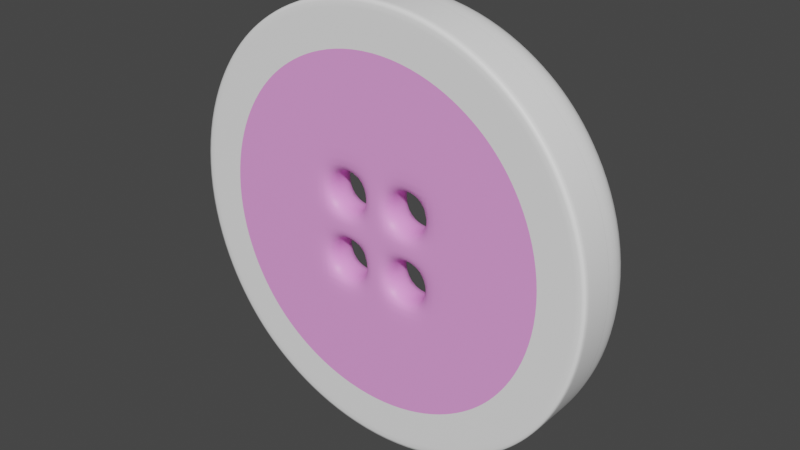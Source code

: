 # Source: White-Purple_Button.blend  (saved by Blender 2.92.15; exported with 4.5.12 LTS)
import bpy
from mathutils import Matrix  # noqa: F401  (used for matrix-valued properties, if any)

bpy.ops.wm.read_factory_settings(use_empty=True)
scene = bpy.context.scene
scene.name = 'Scene'

# ---- collections
col_collection = bpy.data.collections.new('Collection'); scene.collection.children.link(col_collection)

# ---- materials (node trees are filled in below, after node groups)
mat_material_001 = bpy.data.materials.new('Material.001')
mat_material_001.use_transparent_shadow = False
mat_material_002 = bpy.data.materials.new('Material.002')
mat_material_002.use_transparent_shadow = False
mat_material_002.preview_render_type = 'FLAT'

# ---- material node trees
mat_material_001.use_nodes = True; mat_material_001.node_tree.nodes.clear()
_N = mat_material_001.node_tree.nodes; _L = mat_material_001.node_tree.links
n0 = _N.new('ShaderNodeBsdfPrincipled'); n0.name = 'Principled BSDF'; n0.location = (10, 300)
n0.distribution = 'GGX'
n0.subsurface_method = 'RANDOM_WALK_SKIN'
n0.inputs[0].default_value = (1.0, 1.0, 1.0, 1.0)
n0.inputs[3].default_value = 1.45
n0.inputs[27].default_value = (0.0, 0.0, 0.0, 1.0)
n0.inputs[28].default_value = 1.0
n1 = _N.new('ShaderNodeOutputMaterial'); n1.name = 'Material Output'; n1.location = (300, 300)
_L.new(n0.outputs[0], n1.inputs[0])
n1.is_active_output = True
mat_material_002.use_nodes = True; mat_material_002.node_tree.nodes.clear()
_N = mat_material_002.node_tree.nodes; _L = mat_material_002.node_tree.links
n0 = _N.new('ShaderNodeBsdfPrincipled'); n0.name = 'Principled BSDF'; n0.location = (10, 300)
n0.distribution = 'GGX'
n0.subsurface_method = 'RANDOM_WALK_SKIN'
n0.inputs[0].default_value = (1.0, 0.3694, 0.8982, 1.0)
n0.inputs[3].default_value = 1.45
n0.inputs[27].default_value = (0.0, 0.0, 0.0, 1.0)
n0.inputs[28].default_value = 1.0
n1 = _N.new('ShaderNodeOutputMaterial'); n1.name = 'Material Output'; n1.location = (300, 300)
_L.new(n0.outputs[0], n1.inputs[0])
n1.is_active_output = True

# ---- world
world_world = bpy.data.worlds.new('World'); scene.world = world_world
world_world.use_nodes = True; world_world.node_tree.nodes.clear()
_N = world_world.node_tree.nodes; _L = world_world.node_tree.links
n0 = _N.new('ShaderNodeOutputWorld'); n0.name = 'World Output'; n0.location = (300, 300)
n1 = _N.new('ShaderNodeBackground'); n1.name = 'Background'; n1.location = (10, 300)
n1.inputs[0].default_value = (0.05088, 0.05088, 0.05088, 1.0)
_L.new(n1.outputs[0], n0.inputs[0])
n0.is_active_output = True
world_world.color = (0.05088, 0.05088, 0.05088)
world_world.use_sun_shadow = False
world_world.sun_shadow_jitter_overblur = 0.0

# ---- meshes
me_plane = bpy.data.meshes.new('Plane')
me_plane.from_pydata([(1.0, 1.0, 0.0), (1.0, 0.0, 0.0), (0.0, 1.0, 0.0), (0.0, 0.0, 0.0), (1.0, 0.5, 0.0), (0.5, 1.0, 0.0), (0.0, 0.5, 0.0), (0.5, 0.0, 0.0), (1.0, 0.75, 0.0), (0.25, 1.0, 0.0), (0.0, 0.75, 0.0), (0.25, 0.0, 0.0), (1.0, 0.25, 0.0), (0.75, 1.0, 0.0), (0.0, 0.25, 0.0), (0.75, 0.0, 0.0), (0.5, 0.8018, 0.0), (0.5, 0.1982, 0.0), (0.1982, 0.5, 0.0), (0.8018, 0.5, 0.0), (0.7134, 0.2866, 0.0), (0.2866, 0.2866, 0.0), (0.2866, 0.7134, 0.0), (0.7134, 0.7134, 0.0), (-1.0, 1.0, 0.0), (-1.0, 0.0, 0.0), (-1.0, 0.5, 0.0), (-0.5, 1.0, 0.0), (-0.5, 0.0, 0.0), (-1.0, 0.75, 0.0), (-0.25, 1.0, 0.0), (-0.25, 0.0, 0.0), (-1.0, 0.25, 0.0), (-0.75, 1.0, 0.0), (-0.75, 0.0, 0.0), (-0.5, 0.8018, 0.0), (-0.5, 0.1982, 0.0), (-0.1982, 0.5, 0.0), (-0.8018, 0.5, 0.0), (-0.7134, 0.2866, 0.0), (-0.2866, 0.2866, 0.0), (-0.2866, 0.7134, 0.0), (-0.7134, 0.7134, 0.0), (1.0, -1.0, 0.0), (0.0, -1.0, 0.0), (1.0, -0.5, 0.0), (0.5, -1.0, 0.0), (0.0, -0.5, 0.0), (1.0, -0.75, 0.0), (0.25, -1.0, 0.0), (0.0, -0.75, 0.0), (1.0, -0.25, 0.0), (0.75, -1.0, 0.0), (0.0, -0.25, 0.0), (0.5, -0.8018, 0.0), (0.5, -0.1982, 0.0), (0.1982, -0.5, 0.0), (0.8018, -0.5, 0.0), (0.7134, -0.2866, 0.0), (0.2866, -0.2866, 0.0), (0.2866, -0.7134, 0.0), (0.7134, -0.7134, 0.0), (-1.0, -1.0, 0.0), (-1.0, -0.5, 0.0), (-0.5, -1.0, 0.0), (-1.0, -0.75, 0.0), (-0.25, -1.0, 0.0), (-1.0, -0.25, 0.0), (-0.75, -1.0, 0.0), (-0.5, -0.8018, 0.0), (-0.5, -0.1982, 0.0), (-0.1982, -0.5, 0.0), (-0.8018, -0.5, 0.0), (-0.7134, -0.2866, 0.0), (-0.2866, -0.2866, 0.0), (-0.2866, -0.7134, 0.0), (-0.7134, -0.7134, 0.0), (1.723, 1.723, -4.755e-16), (2.437, -7.408e-09, 3.238e-16), (-4.445e-09, 2.437, 3.238e-16), (2.18, 1.09, 6.798e-17), (1.09, 2.18, 6.798e-17), (1.949, 1.462, -1.898e-16), (0.591, 2.364, 2.546e-16), (2.364, 0.591, 2.546e-16), (1.462, 1.949, -1.898e-16), (-1.723, 1.723, -4.755e-16), (-2.437, -7.408e-09, 3.238e-16), (-2.18, 1.09, 6.798e-17), (-1.09, 2.18, 6.798e-17), (-1.949, 1.462, -1.898e-16), (-0.591, 2.364, 2.546e-16), (-2.364, 0.591, 2.546e-16), (-1.462, 1.949, -1.898e-16), (1.723, -1.723, -4.755e-16), (2.733e-08, -2.437, 3.238e-16), (2.18, -1.09, 6.798e-17), (1.09, -2.18, 6.798e-17), (1.949, -1.462, -1.898e-16), (0.591, -2.364, 2.546e-16), (2.364, -0.591, 2.546e-16), (1.462, -1.949, -1.898e-16), (-1.723, -1.723, -4.755e-16), (-2.18, -1.09, 6.798e-17), (-1.09, -2.18, 6.798e-17), (-1.949, -1.462, -1.898e-16), (-0.591, -2.364, 2.546e-16), (-2.364, -0.591, 2.546e-16), (-1.462, -1.949, -1.898e-16), (1.0, 0.75, -0.5292), (1.0, 1.0, -0.5292), (0.25, 1.0, -0.5292), (0.0, 1.0, -0.5292), (0.0, 0.75, -0.5292), (0.25, 0.0, -0.5292), (0.0, 0.0, -0.5292), (1.0, 0.25, -0.5292), (1.0, 0.5, -0.5292), (0.75, 1.0, -0.5292), (0.5, 1.0, -0.5292), (0.0, 0.25, -0.5292), (0.0, 0.5, -0.5292), (0.75, 0.0, -0.5292), (0.5, 0.0, -0.5292), (0.5, 0.8018, -0.5292), (0.1982, 0.5, -0.5292), (1.0, 0.0, -0.5292), (0.5, 0.1982, -0.5292), (0.8018, 0.5, -0.5292), (0.7134, 0.2866, -0.5292), (0.2866, 0.2866, -0.5292), (0.2866, 0.7134, -0.5292), (0.7134, 0.7134, -0.5292), (-1.0, 0.75, -0.5292), (-1.0, 1.0, -0.5292), (-0.25, 1.0, -0.5292), (-0.25, 0.0, -0.5292), (-1.0, 0.25, -0.5292), (-1.0, 0.5, -0.5292), (-0.75, 1.0, -0.5292), (-0.5, 1.0, -0.5292), (-0.75, 0.0, -0.5292), (-0.5, 0.0, -0.5292), (-0.5, 0.8018, -0.5292), (-0.1982, 0.5, -0.5292), (-1.0, 0.0, -0.5292), (-0.5, 0.1982, -0.5292), (-0.8018, 0.5, -0.5292), (-0.7134, 0.2866, -0.5292), (-0.2866, 0.2866, -0.5292), (-0.2866, 0.7134, -0.5292), (-0.7134, 0.7134, -0.5292), (1.0, -0.75, -0.5292), (1.0, -1.0, -0.5292), (0.25, -1.0, -0.5292), (5.574e-25, -1.0, -0.5292), (0.0, -0.75, -0.5292), (1.0, -0.25, -0.5292), (1.0, -0.5, -0.5292), (0.75, -1.0, -0.5292), (0.5, -1.0, -0.5292), (0.0, -0.25, -0.5292), (0.0, -0.5, -0.5292), (0.5, -0.8018, -0.5292), (0.1982, -0.5, -0.5292), (0.5, -0.1982, -0.5292), (0.8018, -0.5, -0.5292), (0.7134, -0.2866, -0.5292), (0.2866, -0.2866, -0.5292), (0.2866, -0.7134, -0.5292), (0.7134, -0.7134, -0.5292), (-1.0, -0.75, -0.5292), (-1.0, -1.0, -0.5292), (-0.25, -1.0, -0.5292), (-1.0, -0.25, -0.5292), (-1.0, -0.5, -0.5292), (-0.75, -1.0, -0.5292), (-0.5, -1.0, -0.5292), (-0.5, -0.8018, -0.5292), (-0.1982, -0.5, -0.5292), (-0.5, -0.1982, -0.5292), (-0.8018, -0.5, -0.5292), (-0.7134, -0.2866, -0.5292), (-0.2866, -0.2866, -0.5292), (-0.2866, -0.7134, -0.5292), (-0.7134, -0.7134, -0.5292), (1.949, 1.462, -0.5292), (1.723, 1.723, -0.5292), (0.591, 2.364, -0.5292), (-4.445e-09, 2.437, -0.5292), (2.364, 0.591, -0.5292), (2.18, 1.09, -0.5292), (1.462, 1.949, -0.5292), (1.09, 2.18, -0.5292), (2.437, -7.408e-09, -0.5292), (-1.949, 1.462, -0.5292), (-1.723, 1.723, -0.5292), (-0.591, 2.364, -0.5292), (-2.364, 0.591, -0.5292), (-2.18, 1.09, -0.5292), (-1.462, 1.949, -0.5292), (-1.09, 2.18, -0.5292), (-2.437, -7.408e-09, -0.5292), (1.949, -1.462, -0.5292), (1.723, -1.723, -0.5292), (0.591, -2.364, -0.5292), (2.733e-08, -2.437, -0.5292), (2.364, -0.591, -0.5292), (2.18, -1.09, -0.5292), (1.462, -1.949, -0.5292), (1.09, -2.18, -0.5292), (-1.949, -1.462, -0.5292), (-1.723, -1.723, -0.5292), (-0.591, -2.364, -0.5292), (-2.364, -0.591, -0.5292), (-2.18, -1.09, -0.5292), (-1.462, -1.949, -0.5292), (-1.09, -2.18, -0.5292), (-1.462, 1.949, -0.5292), (-1.09, 2.18, -0.5292), (-2.18, 1.09, -0.5292), (-1.949, 1.462, -0.5292), (-0.591, 2.364, -0.5292), (-2.437, -7.408e-09, -0.5292), (-2.364, 0.591, -0.5292), (-1.723, 1.723, -0.5292), (1.949, -1.462, -0.5292), (1.723, -1.723, -0.5292), (0.591, -2.364, -0.5292), (2.733e-08, -2.437, -0.5292), (2.364, -0.591, -0.5292), (2.18, -1.09, -0.5292), (1.462, -1.949, -0.5292), (1.09, -2.18, -0.5292), (2.437, -7.408e-09, -0.5292), (-1.723, -1.723, -0.5292), (-1.949, -1.462, -0.5292), (-0.591, -2.364, -0.5292), (-2.18, -1.09, -0.5292), (-2.364, -0.591, -0.5292), (1.723, 1.723, -0.5292), (1.949, 1.462, -0.5292), (-1.09, -2.18, -0.5292), (-1.462, -1.949, -0.5292), (-4.445e-09, 2.437, -0.5292), (0.591, 2.364, -0.5292), (2.18, 1.09, -0.5292), (2.364, 0.591, -0.5292), (1.09, 2.18, -0.5292), (1.462, 1.949, -0.5292), (-1.09, 2.18, 0.0), (-1.949, 1.462, 0.0), (-0.591, 2.364, 0.0), (-2.364, 0.591, 0.0), (1.723, -1.723, 0.0), (2.733e-08, -2.437, 0.0), (2.18, -1.09, 0.0), (1.09, -2.18, 0.0), (-1.949, -1.462, 0.0), (-0.591, -2.364, 0.0), (-2.364, -0.591, 0.0), (1.949, 1.462, 0.0), (-1.462, -1.949, 0.0), (0.591, 2.364, 0.0), (2.364, 0.591, 0.0), (1.462, 1.949, 0.0), (-1.462, 1.949, 0.0), (-2.18, 1.09, 0.0), (-2.437, -7.408e-09, 0.0), (-1.723, 1.723, 0.0), (1.949, -1.462, 0.0), (0.591, -2.364, 0.0), (2.364, -0.591, 0.0), (1.462, -1.949, 0.0), (2.437, -7.408e-09, 0.0), (-1.723, -1.723, 0.0), (-2.18, -1.09, 0.0), (1.723, 1.723, 0.0), (-1.09, -2.18, 0.0), (-4.445e-09, 2.437, 0.0), (2.18, 1.09, 0.0), (1.09, 2.18, 0.0), (-1.933, 2.59, 0.0), (-1.933, 2.59, -0.5292), (-2.894, 1.439, 0.0), (-2.894, 1.439, -0.5292), (-3.232, 1.954e-10, 0.0), (-3.232, 1.954e-10, -0.5292), (-2.286, 2.286, 0.0), (-2.286, 2.286, -0.5292), (2.59, -1.933, 0.0), (2.59, -1.933, -0.5292), (0.7789, -3.137, 0.0), (0.7789, -3.137, -0.5292), (3.137, -0.7789, 0.0), (3.137, -0.7789, -0.5292), (1.933, -2.59, 0.0), (1.933, -2.59, -0.5292), (3.232, 1.954e-10, 0.0), (3.232, 1.954e-10, -0.5292), (-2.286, -2.286, 0.0), (-2.286, -2.286, -0.5292), (-2.894, -1.439, 0.0), (-2.894, -1.439, -0.5292), (2.286, 2.286, 0.0), (2.286, 2.286, -0.5292), (-1.439, -2.894, 0.0), (-1.439, -2.894, -0.5292), (-4.445e-09, 3.232, 0.0), (-4.445e-09, 3.232, -0.5292), (2.894, 1.439, 0.0), (2.894, 1.439, -0.5292), (1.439, 2.894, 0.0), (1.439, 2.894, -0.5292), (-3.137, 0.7789, -0.5292), (-0.7789, 3.137, -0.5292), (-2.59, 1.933, -0.5292), (1.933, 2.59, -0.5292), (3.137, 0.7789, -0.5292), (0.7789, 3.137, -0.5292), (-1.933, -2.59, -0.5292), (2.59, 1.933, -0.5292), (-3.137, -0.7789, -0.5292), (-0.7789, -3.137, -0.5292), (-2.59, -1.933, -0.5292), (2.733e-08, -3.232, -0.5292), (2.286, -2.286, -0.5292), (1.439, -2.894, -0.5292), (2.894, -1.439, -0.5292), (-1.439, 2.894, -0.5292), (-1.439, 2.894, 0.0), (-2.59, 1.933, 0.0), (-0.7789, 3.137, 0.0), (-3.137, 0.7789, 0.0), (2.286, -2.286, 0.0), (2.733e-08, -3.232, 0.0), (2.894, -1.439, 0.0), (1.439, -2.894, 0.0), (-2.59, -1.933, 0.0), (-0.7789, -3.137, 0.0), (-3.137, -0.7789, 0.0), (2.59, 1.933, 0.0), (-1.933, -2.59, 0.0), (0.7789, 3.137, 0.0), (3.137, 0.7789, 0.0), (1.933, 2.59, 0.0), (-1.933, 2.59, 0.0), (-2.894, 1.439, 0.0), (-3.232, 1.954e-10, 0.0), (-2.286, 2.286, 0.0), (2.59, -1.933, 0.0), (0.7789, -3.137, 0.0), (3.137, -0.7789, 0.0), (1.933, -2.59, 0.0), (3.232, 1.954e-10, 0.0), (-2.286, -2.286, 0.0), (-2.894, -1.439, 0.0), (2.286, 2.286, 0.0), (-1.439, -2.894, 0.0), (-4.445e-09, 3.232, 0.0), (2.894, 1.439, 0.0), (1.439, 2.894, 0.0), (-1.439, 2.894, 0.0), (-2.59, 1.933, 0.0), (-0.7789, 3.137, 0.0), (-3.137, 0.7789, 0.0), (2.286, -2.286, 0.0), (2.733e-08, -3.232, 0.0), (2.894, -1.439, 0.0), (1.439, -2.894, 0.0), (-2.59, -1.933, 0.0), (-0.7789, -3.137, 0.0), (-3.137, -0.7789, 0.0), (2.59, 1.933, 0.0), (-1.933, -2.59, 0.0), (0.7789, 3.137, 0.0), (3.137, 0.7789, 0.0), (1.933, 2.59, 0.0), (-1.933, 2.59, -0.5292), (-2.894, 1.439, -0.5292), (-3.232, 1.954e-10, -0.5292), (-2.286, 2.286, -0.5292), (2.59, -1.933, -0.5292), (0.7789, -3.137, -0.5292), (3.137, -0.7789, -0.5292), (1.933, -2.59, -0.5292), (3.232, 1.954e-10, -0.5292), (-2.286, -2.286, -0.5292), (-2.894, -1.439, -0.5292), (2.286, 2.286, -0.5292), (-1.439, -2.894, -0.5292), (-4.445e-09, 3.232, -0.5292), (2.894, 1.439, -0.5292), (1.439, 2.894, -0.5292), (-1.439, 2.894, -0.5292), (-2.59, 1.933, -0.5292), (-0.7789, 3.137, -0.5292), (-3.137, 0.7789, -0.5292), (2.286, -2.286, -0.5292), (2.733e-08, -3.232, -0.5292), (2.894, -1.439, -0.5292), (1.439, -2.894, -0.5292), (-2.59, -1.933, -0.5292), (-0.7789, -3.137, -0.5292), (-3.137, -0.7789, -0.5292), (2.59, 1.933, -0.5292), (-1.933, -2.59, -0.5292), (0.7789, 3.137, -0.5292), (3.137, 0.7789, -0.5292), (1.933, 2.59, -0.5292), (-1.335, 1.788, -0.3654), (-1.998, 0.9933, -0.3654), (-2.232, 1.349e-10, -0.3654), (-1.578, 1.578, -0.3654), (1.788, -1.335, -0.3654), (0.5378, -2.166, -0.3654), (2.166, -0.5378, -0.3654), (1.335, -1.788, -0.3654), (2.232, 1.349e-10, -0.3654), (-1.578, -1.578, -0.3654), (-1.998, -0.9933, -0.3654), (1.578, 1.578, -0.3654), (-0.9933, -1.998, -0.3654), (-3.069e-09, 2.232, -0.3654), (1.998, 0.9933, -0.3654), (0.9933, 1.998, -0.3654), (-0.9933, 1.998, -0.3654), (-1.788, 1.335, -0.3654), (-0.5378, 2.166, -0.3654), (-2.166, 0.5378, -0.3654), (1.578, -1.578, -0.3654), (1.887e-08, -2.232, -0.3654), (1.998, -0.9933, -0.3654), (0.9933, -1.998, -0.3654), (-1.788, -1.335, -0.3654), (-0.5378, -2.166, -0.3654), (-2.166, -0.5378, -0.3654), (1.788, 1.335, -0.3654), (-1.335, -1.788, -0.3654), (0.5378, 2.166, -0.3654), (2.166, 0.5378, -0.3654), (1.335, 1.788, -0.3654), (-0.7789, 3.137, -1.072), (-0.591, 2.364, -1.072), (-4.445e-09, 2.437, -1.072), (-4.445e-09, 3.232, -1.072), (-2.286, 2.286, -1.072), (-1.723, 1.723, -1.072), (-1.462, 1.949, -1.072), (-1.933, 2.59, -1.072), (-3.137, 0.7789, -1.072), (-2.364, 0.591, -1.072), (-2.18, 1.09, -1.072), (-2.894, 1.439, -1.072), (2.733e-08, -2.437, -1.072), (2.733e-08, -3.232, -1.072), (-1.949, 1.462, -1.072), (1.462, 1.949, -1.072), (1.723, 1.723, -1.072), (2.364, 0.591, -1.072), (2.437, -7.408e-09, -1.072), (0.591, 2.364, -1.072), (1.09, 2.18, -1.072), (-1.462, -1.949, -1.072), (-1.723, -1.723, -1.072), (1.949, 1.462, -1.072), (2.18, 1.09, -1.072), (-2.364, -0.591, -1.072), (-2.437, -7.408e-09, -1.072), (-0.591, -2.364, -1.072), (-1.09, -2.18, -1.072), (-1.949, -1.462, -1.072), (-2.18, -1.09, -1.072), (1.723, -1.723, -1.072), (1.462, -1.949, -1.072), (2.364, -0.591, -1.072), (1.09, -2.18, -1.072), (0.591, -2.364, -1.072), (2.18, -1.09, -1.072), (1.949, -1.462, -1.072), (-1.09, 2.18, -1.072), (2.894, -1.439, -1.072), (2.59, -1.933, -1.072), (1.439, -2.894, -1.072), (0.7789, -3.137, -1.072), (3.232, 1.954e-10, -1.072), (3.137, -0.7789, -1.072), (2.286, -2.286, -1.072), (1.933, -2.59, -1.072), (-2.286, -2.286, -1.072), (-2.59, -1.933, -1.072), (-2.59, 1.933, -1.072), (1.933, 2.59, -1.072), (2.286, 2.286, -1.072), (3.137, 0.7789, -1.072), (0.7789, 3.137, -1.072), (1.439, 2.894, -1.072), (-1.933, -2.59, -1.072), (2.59, 1.933, -1.072), (2.894, 1.439, -1.072), (-3.137, -0.7789, -1.072), (-3.232, 1.954e-10, -1.072), (-0.7789, -3.137, -1.072), (-1.439, -2.894, -1.072), (-2.894, -1.439, -1.072), (-1.439, 2.894, -1.072), (-1.439, 2.894, -0.5292), (-2.59, 1.933, -0.5292), (-0.7789, 3.137, -0.5292), (-3.137, 0.7789, -0.5292), (2.286, -2.286, -0.5292), (2.733e-08, -3.232, -0.5292), (2.894, -1.439, -0.5292), (1.439, -2.894, -0.5292), (-2.59, -1.933, -0.5292), (-0.7789, -3.137, -0.5292), (-3.137, -0.7789, -0.5292), (2.59, 1.933, -0.5292), (-1.933, -2.59, -0.5292), (0.7789, 3.137, -0.5292), (3.137, 0.7789, -0.5292), (1.933, 2.59, -0.5292), (-1.933, 2.59, -0.5292), (-2.894, 1.439, -0.5292), (-3.232, 1.954e-10, -0.5292), (-2.286, 2.286, -0.5292), (2.59, -1.933, -0.5292), (0.7789, -3.137, -0.5292), (3.137, -0.7789, -0.5292), (1.933, -2.59, -0.5292), (3.232, 1.954e-10, -0.5292), (-2.286, -2.286, -0.5292), (-2.894, -1.439, -0.5292), (2.286, 2.286, -0.5292), (-1.439, -2.894, -0.5292), (-4.445e-09, 3.232, -0.5292), (2.894, 1.439, -0.5292), (1.439, 2.894, -0.5292), (2.164, -1.082, -1.072), (2.164, -1.082, -0.5292), (1.935, -1.452, -0.5292), (1.935, -1.452, -1.072), (1.082, -2.164, -1.072), (1.082, -2.164, -0.5292), (-2.347, 0.5868, -0.5292), (-2.164, 1.082, -0.5292), (-0.5868, 2.347, -0.5292), (-4.445e-09, 2.419, -0.5292), (-1.935, 1.452, -0.5292), (-1.711, 1.711, -0.5292), (1.452, 1.935, -0.5292), (1.711, 1.711, -0.5292), (2.347, 0.5868, -0.5292), (2.419, -7.492e-09, -0.5292), (0.5868, 2.347, -0.5292), (1.082, 2.164, -0.5292), (-1.452, -1.935, -0.5292), (-1.711, -1.711, -0.5292), (1.935, 1.452, -0.5292), (2.164, 1.082, -0.5292), (-2.347, -0.5868, -0.5292), (-2.419, -7.492e-09, -0.5292), (-0.5868, -2.347, -0.5292), (-1.082, -2.164, -0.5292), (-1.935, -1.452, -0.5292), (-2.164, -1.082, -0.5292), (2.733e-08, -2.419, -0.5292), (1.711, -1.711, -0.5292), (1.452, -1.935, -0.5292), (2.347, -0.5868, -0.5292), (0.5868, -2.347, -0.5292), (-1.452, 1.935, -0.5292), (-1.082, 2.164, -0.5292), (0.5868, -2.347, -1.072), (2.419, -7.492e-09, -1.072), (2.347, -0.5868, -1.072), (1.711, -1.711, -1.072), (1.452, -1.935, -1.072), (-1.711, -1.711, -1.072), (-1.935, -1.452, -1.072), (2.733e-08, -2.419, -1.072), (-0.5868, -2.347, -1.072), (-2.164, -1.082, -1.072), (-2.347, -0.5868, -1.072), (1.711, 1.711, -1.072), (1.935, 1.452, -1.072), (-2.347, 0.5868, -1.072), (-2.164, 1.082, -1.072), (-0.5868, 2.347, -1.072), (-4.445e-09, 2.419, -1.072), (-1.935, 1.452, -1.072), (-1.711, 1.711, -1.072), (1.452, 1.935, -1.072), (2.347, 0.5868, -1.072), (0.5868, 2.347, -1.072), (1.082, 2.164, -1.072), (-1.452, -1.935, -1.072), (2.164, 1.082, -1.072), (-2.419, -7.492e-09, -1.072), (-1.082, -2.164, -1.072), (-1.452, 1.935, -1.072), (-1.082, 2.164, -1.072), (-0.5939, 2.376, -1.072), (-4.445e-09, 2.449, -1.072), (-1.732, 1.732, -1.072), (-1.469, 1.959, -1.072), (-2.376, 0.5939, -1.072), (-2.19, 1.095, -1.072), (2.733e-08, -2.449, -1.072), (2.19, -1.095, -1.072), (1.959, -1.469, -1.072), (1.095, -2.19, -1.072), (0.5939, -2.376, -1.072), (2.449, -7.293e-09, -1.072), (2.376, -0.5939, -1.072), (1.732, -1.732, -1.072), (1.469, -1.959, -1.072), (-1.732, -1.732, -1.072), (-1.959, -1.469, -1.072), (-2.449, -7.293e-09, -1.072), (-1.959, 1.469, -1.072), (-1.095, 2.19, -1.072), (1.732, 1.732, -1.072), (1.469, 1.959, -1.072), (2.376, 0.5939, -1.072), (1.095, 2.19, -1.072), (0.5939, 2.376, -1.072), (-1.469, -1.959, -1.072), (2.19, 1.095, -1.072), (1.959, 1.469, -1.072), (-2.376, -0.5939, -1.072), (-1.095, -2.19, -1.072), (-0.5939, -2.376, -1.072), (-2.19, -1.095, -1.072), (2.164, -1.082, -0.53), (1.935, -1.452, -0.53), (1.082, -2.164, -0.53), (0.5868, -2.347, -0.53), (2.419, -7.492e-09, -0.53), (2.347, -0.5868, -0.53), (1.711, -1.711, -0.53), (1.452, -1.935, -0.53), (-1.711, -1.711, -0.53), (-1.935, -1.452, -0.53), (2.733e-08, -2.419, -0.53), (-0.5868, -2.347, -0.53), (-2.164, -1.082, -0.53), (-2.347, -0.5868, -0.53), (1.711, 1.711, -0.53), (1.935, 1.452, -0.53), (-2.164, 1.082, -0.53), (-2.347, 0.5868, -0.53), (-1.452, 1.935, -0.53), (-1.711, 1.711, -0.53), (-4.445e-09, 2.419, -0.53), (-0.5868, 2.347, -0.53), (-2.419, -7.492e-09, -0.53), (-1.935, 1.452, -0.53), (-1.082, 2.164, -0.53), (1.452, 1.935, -0.53), (2.347, 0.5868, -0.53), (1.082, 2.164, -0.53), (0.5868, 2.347, -0.53), (-1.452, -1.935, -0.53), (2.164, 1.082, -0.53), (-1.082, -2.164, -0.53), (1.935, -1.452, -0.9976), (0.5868, -2.347, -0.9976), (2.347, -0.5868, -0.9976), (1.452, -1.935, -0.9976), (-1.935, -1.452, -0.9976), (-0.5868, -2.347, -0.9976), (-2.347, -0.5868, -0.9976), (1.935, 1.452, -0.9976), (-2.164, 1.082, -0.9976), (-1.452, 1.935, -0.9976), (-4.445e-09, 2.419, -0.9976), (1.082, 2.164, -0.9976), (2.164, 1.082, -0.9976), (-1.082, -2.164, -0.9976), (2.164, -1.082, -0.9976), (1.082, -2.164, -0.9976), (2.419, -7.492e-09, -0.9976), (1.711, -1.711, -0.9976), (-1.711, -1.711, -0.9976), (2.733e-08, -2.419, -0.9976), (-2.164, -1.082, -0.9976), (1.711, 1.711, -0.9976), (-2.347, 0.5868, -0.9976), (-1.711, 1.711, -0.9976), (-0.5868, 2.347, -0.9976), (-2.419, -7.492e-09, -0.9976), (-1.935, 1.452, -0.9976), (-1.082, 2.164, -0.9976), (1.452, 1.935, -0.9976), (2.347, 0.5868, -0.9976), (0.5868, 2.347, -0.9976), (-1.452, -1.935, -0.9976)], [], [(23, 13, 0, 8), (22, 9, 5, 16), (20, 19, 4, 12), (7, 17, 20, 15), (15, 20, 12, 1), (14, 6, 18, 21), (3, 14, 21, 11), (11, 21, 17, 7), (10, 2, 9, 22), (6, 10, 22, 18), (16, 5, 13, 23), (19, 23, 8, 4), (42, 29, 24, 33), (41, 35, 27, 30), (39, 32, 26, 38), (28, 34, 39, 36), (34, 25, 32, 39), (14, 40, 37, 6), (3, 31, 40, 14), (31, 28, 36, 40), (10, 41, 30, 2), (6, 37, 41, 10), (35, 42, 33, 27), (38, 26, 29, 42), (61, 48, 43, 52), (60, 54, 46, 49), (58, 51, 45, 57), (7, 15, 58, 55), (15, 1, 51, 58), (53, 59, 56, 47), (3, 11, 59, 53), (11, 7, 55, 59), (50, 60, 49, 44), (47, 56, 60, 50), (54, 61, 52, 46), (57, 45, 48, 61), (76, 68, 62, 65), (75, 66, 64, 69), (73, 72, 63, 67), (28, 70, 73, 34), (34, 73, 67, 25), (53, 47, 71, 74), (3, 53, 74, 31), (31, 74, 70, 28), (50, 44, 66, 75), (47, 50, 75, 71), (69, 64, 68, 76), (72, 76, 65, 63), (52, 101, 97, 46), (5, 81, 85, 13), (62, 102, 105, 65), (25, 87, 92, 32), (44, 95, 106, 66), (24, 86, 93, 33), (63, 103, 107, 67), (45, 96, 98, 48), (64, 104, 108, 68), (29, 90, 86, 24), (46, 97, 99, 49), (8, 82, 80, 4), (30, 91, 79, 2), (9, 83, 81, 5), (1, 78, 100, 51), (65, 105, 103, 63), (32, 92, 88, 26), (43, 94, 101, 52), (66, 106, 104, 64), (33, 93, 89, 27), (0, 77, 82, 8), (12, 84, 78, 1), (67, 107, 87, 25), (48, 98, 94, 43), (2, 79, 83, 9), (13, 85, 77, 0), (68, 108, 102, 62), (49, 99, 95, 44), (26, 88, 90, 29), (51, 100, 96, 45), (4, 80, 84, 12), (27, 89, 91, 30), (132, 109, 110, 118), (131, 124, 119, 111), (129, 116, 117, 128), (123, 122, 129, 127), (122, 126, 116, 129), (120, 130, 125, 121), (115, 114, 130, 120), (114, 123, 127, 130), (113, 131, 111, 112), (121, 125, 131, 113), (124, 132, 118, 119), (128, 117, 109, 132), (151, 139, 134, 133), (150, 135, 140, 143), (148, 147, 138, 137), (142, 146, 148, 141), (141, 148, 137, 145), (120, 121, 144, 149), (115, 120, 149, 136), (136, 149, 146, 142), (113, 112, 135, 150), (121, 113, 150, 144), (143, 140, 139, 151), (147, 151, 133, 138), (170, 159, 153, 152), (169, 154, 160, 163), (167, 166, 158, 157), (123, 165, 167, 122), (122, 167, 157, 126), (161, 162, 164, 168), (115, 161, 168, 114), (114, 168, 165, 123), (156, 155, 154, 169), (162, 156, 169, 164), (163, 160, 159, 170), (166, 170, 152, 158), (185, 171, 172, 176), (184, 178, 177, 173), (182, 174, 175, 181), (142, 141, 182, 180), (141, 145, 174, 182), (161, 183, 179, 162), (115, 136, 183, 161), (136, 142, 180, 183), (156, 184, 173, 155), (162, 179, 184, 156), (178, 185, 176, 177), (181, 175, 171, 185), (159, 160, 210, 209), (119, 118, 192, 193), (172, 171, 211, 212), (145, 137, 198, 202), (155, 173, 213, 206), (134, 139, 200, 196), (175, 174, 214, 215), (158, 152, 203, 208), (177, 176, 216, 217), (133, 134, 196, 195), (160, 154, 205, 210), (109, 117, 191, 186), (135, 112, 189, 197), (111, 119, 193, 188), (126, 157, 207, 194), (171, 175, 215, 211), (137, 138, 199, 198), (153, 159, 209, 204), (173, 177, 217, 213), (139, 140, 201, 200), (110, 109, 186, 187), (116, 126, 194, 190), (174, 145, 202, 214), (152, 153, 204, 203), (112, 111, 188, 189), (118, 110, 187, 192), (176, 172, 212, 216), (154, 155, 206, 205), (138, 133, 195, 199), (157, 158, 208, 207), (117, 116, 190, 191), (140, 135, 197, 201), (16, 23, 132, 124), (219, 218, 200, 201), (41, 37, 144, 150), (221, 220, 199, 195), (73, 70, 180, 182), (56, 59, 168, 164), (222, 219, 201, 197), (35, 41, 150, 143), (224, 223, 202, 198), (74, 71, 179, 183), (218, 225, 196, 200), (59, 55, 165, 168), (38, 42, 151, 147), (227, 226, 203, 204), (42, 35, 143, 151), (229, 228, 205, 206), (70, 74, 183, 180), (60, 56, 164, 169), (231, 230, 207, 208), (233, 232, 209, 210), (71, 75, 184, 179), (54, 60, 169, 163), (226, 231, 208, 203), (228, 233, 210, 205), (75, 69, 178, 184), (57, 61, 170, 166), (230, 234, 194, 207), (61, 54, 163, 170), (232, 227, 204, 209), (19, 20, 129, 128), (76, 72, 181, 185), (236, 235, 212, 211), (69, 76, 185, 178), (237, 229, 206, 213), (20, 17, 127, 129), (239, 238, 215, 214), (241, 240, 187, 186), (243, 242, 217, 216), (21, 18, 125, 130), (245, 244, 189, 188), (238, 236, 211, 215), (247, 246, 191, 190), (39, 38, 147, 148), (242, 237, 213, 217), (249, 248, 193, 192), (223, 239, 214, 202), (17, 21, 130, 127), (246, 241, 186, 191), (36, 39, 148, 146), (235, 243, 216, 212), (248, 245, 188, 193), (18, 22, 131, 125), (234, 247, 190, 194), (37, 40, 149, 144), (240, 249, 192, 187), (22, 16, 124, 131), (225, 221, 195, 196), (58, 57, 166, 167), (244, 222, 197, 189), (40, 36, 146, 149), (23, 19, 128, 132), (220, 224, 198, 199), (72, 73, 182, 181), (55, 58, 167, 165), (231, 226, 540, 539), (276, 258, 338, 302), (471, 464, 578, 579), (293, 327, 483, 484), (263, 279, 308, 343), (233, 228, 570, 543), (469, 454, 580, 581), (262, 278, 306, 342), (295, 299, 485, 486), (234, 230, 569, 553), (261, 277, 304, 341), (467, 472, 582, 583), (297, 326, 487, 488), (260, 276, 302, 340), (227, 232, 568, 567), (324, 301, 489, 490), (259, 255, 335, 339), (465, 458, 584, 585), (258, 275, 300, 338), (323, 325, 455, 502), (273, 254, 334, 296), (235, 236, 564, 557), (272, 274, 298, 294), (322, 303, 504, 500), (271, 257, 337, 292), (463, 470, 599, 596), (270, 256, 336, 290), (321, 305, 493, 498), (257, 273, 296, 337), (229, 237, 562, 566), (256, 272, 294, 336), (320, 307, 503, 497), (89, 93, 266, 250), (90, 88, 267, 251), (91, 89, 250, 252), (92, 87, 268, 253), (93, 86, 269, 266), (94, 98, 270, 254), (95, 99, 271, 255), (96, 100, 272, 256), (97, 101, 273, 257), (98, 96, 256, 270), (99, 97, 257, 271), (100, 78, 274, 272), (101, 94, 254, 273), (105, 102, 275, 258), (106, 95, 255, 259), (107, 103, 276, 260), (82, 77, 277, 261), (108, 104, 278, 262), (83, 79, 279, 263), (103, 105, 258, 276), (84, 80, 280, 264), (104, 106, 259, 278), (85, 81, 281, 265), (87, 107, 260, 268), (80, 82, 261, 280), (102, 108, 262, 275), (81, 83, 263, 281), (78, 84, 264, 274), (77, 85, 265, 277), (86, 90, 251, 269), (79, 91, 252, 279), (88, 92, 253, 267), (379, 397, 314, 285), (391, 396, 315, 309), (381, 395, 316, 289), (389, 409, 317, 305), (386, 408, 318, 299), (393, 407, 319, 313), (387, 406, 320, 301), (392, 405, 321, 311), (380, 404, 322, 287), (409, 393, 313, 317), (390, 403, 323, 307), (408, 392, 311, 318), (388, 402, 324, 303), (407, 391, 309, 319), (406, 390, 307, 320), (405, 389, 305, 321), (404, 388, 303, 322), (403, 399, 325, 323), (402, 387, 301, 324), (385, 398, 326, 297), (384, 386, 299, 295), (383, 401, 327, 293), (382, 400, 328, 291), (401, 385, 297, 327), (400, 384, 295, 328), (399, 383, 293, 325), (398, 382, 291, 326), (378, 381, 289, 283), (397, 380, 287, 314), (396, 394, 329, 315), (395, 379, 285, 316), (394, 378, 283, 329), (461, 444, 589, 594), (264, 280, 310, 344), (319, 309, 445, 495), (278, 259, 339, 306), (238, 239, 560, 565), (265, 281, 312, 345), (303, 324, 490, 504), (268, 260, 340, 286), (472, 471, 579, 582), (280, 261, 341, 310), (318, 311, 499, 494), (275, 262, 342, 300), (240, 241, 558, 551), (281, 263, 343, 312), (250, 266, 282, 330), (307, 323, 502, 503), (274, 264, 344, 298), (251, 267, 284, 331), (459, 466, 597, 593), (277, 265, 345, 304), (252, 250, 330, 332), (317, 313, 496, 492), (269, 251, 331, 288), (253, 268, 286, 333), (242, 243, 556, 563), (279, 252, 332, 308), (266, 269, 288, 282), (287, 322, 500, 501), (267, 253, 333, 284), (254, 270, 290, 334), (470, 469, 581, 599), (255, 271, 292, 335), (330, 282, 346, 362), (331, 284, 347, 363), (332, 330, 362, 364), (333, 286, 348, 365), (282, 288, 349, 346), (334, 290, 350, 366), (335, 292, 351, 367), (336, 294, 352, 368), (337, 296, 353, 369), (290, 336, 368, 350), (292, 337, 369, 351), (294, 298, 354, 352), (296, 334, 366, 353), (338, 300, 355, 370), (339, 335, 367, 371), (340, 302, 356, 372), (341, 304, 357, 373), (342, 306, 358, 374), (343, 308, 359, 375), (302, 338, 370, 356), (344, 310, 360, 376), (306, 339, 371, 358), (345, 312, 361, 377), (286, 340, 372, 348), (310, 341, 373, 360), (300, 342, 374, 355), (312, 343, 375, 361), (298, 344, 376, 354), (304, 345, 377, 357), (288, 331, 363, 349), (308, 332, 364, 359), (284, 333, 365, 347), (506, 522, 378, 394), (507, 523, 379, 395), (508, 506, 394, 396), (509, 524, 380, 397), (522, 525, 381, 378), (510, 526, 382, 398), (511, 527, 383, 399), (512, 528, 384, 400), (513, 529, 385, 401), (526, 512, 400, 382), (527, 513, 401, 383), (528, 530, 386, 384), (529, 510, 398, 385), (514, 531, 387, 402), (515, 511, 399, 403), (516, 532, 388, 404), (517, 533, 389, 405), (518, 534, 390, 406), (519, 535, 391, 407), (532, 514, 402, 388), (520, 536, 392, 408), (534, 515, 403, 390), (521, 537, 393, 409), (524, 516, 404, 380), (536, 517, 405, 392), (531, 518, 406, 387), (537, 519, 407, 393), (530, 520, 408, 386), (533, 521, 409, 389), (525, 507, 395, 381), (535, 508, 396, 391), (523, 509, 397, 379), (398, 382, 414, 430), (388, 402, 434, 420), (399, 383, 415, 431), (408, 392, 424, 440), (400, 384, 416, 432), (390, 403, 435, 422), (401, 385, 417, 433), (409, 393, 425, 441), (382, 400, 432, 414), (380, 404, 436, 412), (383, 401, 433, 415), (392, 405, 437, 424), (384, 386, 418, 416), (387, 406, 438, 419), (385, 398, 430, 417), (393, 407, 439, 425), (402, 387, 419, 434), (394, 378, 410, 426), (386, 408, 440, 418), (403, 399, 431, 435), (395, 379, 411, 427), (389, 409, 441, 421), (404, 388, 420, 436), (396, 394, 426, 428), (381, 395, 427, 413), (405, 389, 421, 437), (397, 380, 412, 429), (391, 396, 428, 423), (406, 390, 422, 438), (378, 381, 413, 410), (379, 397, 429, 411), (407, 391, 423, 439), (605, 621, 505, 449), (624, 613, 485, 494), (607, 620, 491, 453), (623, 622, 493, 492), (621, 602, 442, 505), (620, 604, 446, 491), (619, 606, 450, 501), (602, 603, 445, 442), (604, 605, 449, 446), (606, 607, 453, 450), (610, 615, 487, 482), (612, 608, 455, 484), (614, 609, 481, 486), (616, 611, 483, 488), (609, 610, 482, 481), (611, 612, 484, 483), (613, 614, 486, 485), (615, 616, 488, 487), (617, 618, 490, 489), (626, 625, 496, 495), (627, 617, 489, 497), (629, 628, 499, 498), (630, 619, 501, 500), (625, 623, 492, 496), (632, 631, 503, 502), (628, 624, 494, 499), (618, 633, 504, 490), (603, 626, 495, 445), (631, 627, 497, 503), (622, 629, 498, 493), (633, 630, 500, 504), (608, 632, 502, 455), (291, 328, 481, 482), (244, 245, 554, 547), (457, 462, 595, 592), (327, 297, 488, 483), (236, 238, 565, 564), (468, 467, 583, 598), (328, 295, 486, 481), (246, 247, 552, 559), (325, 293, 484, 455), (466, 465, 585, 597), (326, 291, 482, 487), (237, 242, 563, 562), (285, 314, 450, 453), (283, 289, 446, 449), (464, 463, 596, 578), (309, 315, 442, 445), (314, 287, 501, 450), (248, 249, 550, 555), (289, 316, 491, 446), (315, 329, 505, 442), (462, 461, 594, 595), (305, 317, 492, 493), (316, 285, 453, 491), (480, 448, 600, 601), (299, 318, 494, 485), (329, 283, 449, 505), (239, 223, 561, 560), (313, 319, 495, 496), (460, 459, 593, 574), (301, 320, 497, 489), (456, 452, 587, 590), (311, 321, 498, 499), (347, 365, 509, 523), (359, 364, 508, 535), (349, 363, 507, 525), (357, 377, 521, 533), (354, 376, 520, 530), (361, 375, 519, 537), (355, 374, 518, 531), (360, 373, 517, 536), (348, 372, 516, 524), (377, 361, 537, 521), (358, 371, 515, 534), (376, 360, 536, 520), (356, 370, 514, 532), (375, 359, 535, 519), (374, 358, 534, 518), (373, 357, 533, 517), (372, 356, 532, 516), (371, 367, 511, 515), (370, 355, 531, 514), (353, 366, 510, 529), (352, 354, 530, 528), (351, 369, 513, 527), (350, 368, 512, 526), (369, 353, 529, 513), (368, 352, 528, 512), (367, 351, 527, 511), (366, 350, 526, 510), (346, 349, 525, 522), (365, 348, 524, 509), (364, 362, 506, 508), (363, 347, 523, 507), (362, 346, 522, 506), (693, 690, 588, 601), (692, 689, 591, 590), (691, 688, 586, 598), (690, 676, 589, 588), (689, 675, 600, 591), (688, 674, 587, 586), (666, 683, 576, 541), (667, 685, 580, 573), (668, 680, 538, 575), (669, 681, 542, 577), (680, 666, 541, 538), (681, 667, 573, 542), (682, 668, 575, 574), (683, 669, 577, 576), (684, 670, 579, 578), (685, 671, 581, 580), (686, 672, 583, 582), (687, 673, 585, 584), (694, 687, 584, 592), (674, 692, 590, 587), (695, 682, 574, 593), (675, 693, 601, 600), (696, 677, 595, 594), (697, 684, 578, 596), (673, 678, 597, 585), (672, 691, 598, 583), (677, 694, 592, 595), (671, 679, 599, 581), (678, 695, 593, 597), (670, 686, 582, 579), (676, 696, 594, 589), (679, 697, 596, 599), (474, 473, 576, 577), (232, 233, 543, 568), (475, 460, 574, 575), (230, 231, 539, 569), (477, 476, 542, 573), (228, 229, 566, 570), (479, 478, 538, 541), (226, 227, 567, 540), (224, 220, 545, 544), (476, 474, 577, 542), (225, 218, 571, 549), (222, 244, 547, 546), (478, 475, 575, 538), (223, 224, 544, 561), (221, 225, 549, 548), (454, 477, 573, 580), (219, 222, 546, 572), (249, 240, 551, 550), (473, 479, 541, 576), (220, 221, 548, 545), (452, 451, 586, 587), (247, 234, 553, 552), (448, 447, 591, 600), (444, 443, 588, 589), (218, 219, 572, 571), (245, 248, 555, 554), (451, 468, 598, 586), (447, 456, 590, 591), (243, 235, 557, 556), (443, 480, 601, 588), (458, 457, 592, 584), (241, 246, 559, 558), (454, 469, 632, 608), (472, 467, 630, 633), (458, 465, 629, 622), (470, 463, 627, 631), (444, 461, 626, 603), (471, 472, 633, 618), (466, 459, 624, 628), (469, 470, 631, 632), (462, 457, 623, 625), (467, 468, 619, 630), (465, 466, 628, 629), (463, 464, 617, 627), (461, 462, 625, 626), (464, 471, 618, 617), (473, 474, 616, 615), (460, 475, 614, 613), (476, 477, 612, 611), (478, 479, 610, 609), (474, 476, 611, 616), (475, 478, 609, 614), (477, 454, 608, 612), (479, 473, 615, 610), (451, 452, 607, 606), (447, 448, 605, 604), (443, 444, 603, 602), (468, 451, 606, 619), (456, 447, 604, 620), (480, 443, 602, 621), (457, 458, 622, 623), (452, 456, 620, 607), (459, 460, 613, 624), (448, 480, 621, 605), (563, 556, 663, 665), (547, 554, 662, 654), (564, 565, 646, 643), (559, 552, 660, 664), (562, 563, 665, 645), (555, 550, 659, 661), (560, 561, 656, 647), (558, 559, 664, 649), (556, 557, 642, 663), (554, 555, 661, 662), (571, 572, 658, 652), (552, 553, 638, 660), (545, 548, 657, 650), (550, 551, 648, 659), (551, 558, 649, 648), (565, 560, 647, 646), (566, 562, 645, 644), (557, 564, 643, 642), (567, 568, 641, 640), (553, 569, 639, 638), (543, 570, 637, 636), (539, 540, 635, 634), (568, 543, 636, 641), (569, 539, 634, 639), (570, 566, 644, 637), (540, 567, 640, 635), (544, 545, 650, 651), (549, 571, 652, 653), (546, 547, 654, 655), (561, 544, 651, 656), (548, 549, 653, 657), (572, 546, 655, 658), (665, 663, 697, 679), (654, 662, 696, 676), (643, 646, 686, 670), (664, 660, 695, 678), (645, 665, 679, 671), (661, 659, 694, 677), (647, 656, 691, 672), (649, 664, 678, 673), (663, 642, 684, 697), (662, 661, 677, 696), (652, 658, 693, 675), (660, 638, 682, 695), (650, 657, 692, 674), (659, 648, 687, 694), (648, 649, 673, 687), (646, 647, 672, 686), (644, 645, 671, 685), (642, 643, 670, 684), (640, 641, 669, 683), (638, 639, 668, 682), (636, 637, 667, 681), (634, 635, 666, 680), (641, 636, 681, 669), (639, 634, 680, 668), (637, 644, 685, 667), (635, 640, 683, 666), (651, 650, 674, 688), (653, 652, 675, 689), (655, 654, 676, 690), (656, 651, 688, 691), (657, 653, 689, 692), (658, 655, 690, 693)])
me_plane.polygons.foreach_set('use_smooth', [True] * 704)
me_plane.polygons.foreach_set('material_index', [1, 1, 1, 1, 1, 1, 1, 1, 1, 1, 1, 1, 1, 1, 1, 1, 1, 1, 1, 1, 1, 1, 1, 1, 1, 1, 1, 1, 1, 1, 1, 1, 1, 1, 1, 1, 1, 1, 1, 1, 1, 1, 1, 1, 1, 1, 1, 1, 1, 1, 1, 1, 1, 1, 1, 1, 1, 1, 1, 1, 1, 1, 1, 1, 1, 1, 1, 1, 1, 1, 1, 1, 1, 1, 1, 1, 1, 1, 1, 1, 1, 1, 1, 1, 1, 1, 1, 1, 1, 1, 1, 1, 1, 1, 1, 1, 1, 1, 1, 1, 1, 1, 1, 1, 1, 1, 1, 1, 1, 1, 1, 1, 1, 1, 1, 1, 1, 1, 1, 1, 1, 1, 1, 1, 1, 1, 1, 1, 1, 1, 1, 1, 1, 1, 1, 1, 1, 1, 1, 1, 1, 1, 1, 1, 1, 1, 1, 1, 1, 1, 1, 1, 1, 1, 1, 1, 1, 1, 1, 1, 1, 1, 1, 1, 1, 1, 1, 1, 1, 1, 1, 1, 1, 1, 1, 1, 1, 1, 1, 1, 1, 1, 1, 1, 1, 1, 1, 1, 1, 1, 1, 1, 1, 1, 1, 1, 1, 1, 1, 1, 1, 1, 1, 1, 1, 1, 1, 1, 1, 1, 1, 1, 1, 1, 1, 1, 1, 1, 1, 1, 1, 1, 1, 1, 0, 0, 0, 0, 0, 0, 0, 0, 0, 0, 0, 0, 0, 0, 0, 0, 0, 0, 0, 0, 0, 0, 0, 0, 0, 0, 0, 0, 0, 0, 0, 0, 1, 1, 1, 1, 1, 1, 1, 1, 1, 1, 1, 1, 1, 1, 1, 1, 1, 1, 1, 1, 1, 1, 1, 1, 1, 1, 1, 1, 1, 1, 1, 1, 0, 0, 0, 0, 0, 0, 0, 0, 0, 0, 0, 0, 0, 0, 0, 0, 0, 0, 0, 0, 0, 0, 0, 0, 0, 0, 0, 0, 0, 0, 0, 0, 0, 0, 0, 0, 0, 0, 0, 0, 0, 0, 0, 0, 0, 0, 0, 0, 0, 0, 0, 0, 0, 0, 0, 0, 0, 0, 0, 0, 0, 0, 0, 0, 0, 0, 0, 0, 0, 0, 0, 0, 0, 0, 0, 0, 0, 0, 0, 0, 0, 0, 0, 0, 0, 0, 0, 0, 0, 0, 0, 0, 0, 0, 0, 0, 0, 0, 0, 0, 0, 0, 0, 0, 0, 0, 0, 0, 0, 0, 0, 0, 0, 0, 0, 0, 0, 0, 0, 0, 0, 0, 0, 0, 0, 0, 0, 0, 0, 0, 0, 0, 0, 0, 0, 0, 0, 0, 0, 0, 0, 0, 0, 0, 0, 0, 0, 0, 0, 0, 0, 0, 0, 0, 0, 0, 0, 0, 0, 0, 0, 0, 0, 0, 0, 0, 0, 0, 0, 0, 0, 0, 0, 0, 0, 0, 0, 0, 0, 0, 0, 0, 0, 0, 0, 0, 0, 0, 0, 0, 0, 0, 0, 0, 0, 0, 0, 0, 0, 0, 0, 0, 0, 0, 0, 0, 0, 0, 0, 0, 0, 0, 0, 0, 0, 0, 0, 0, 0, 0, 0, 0, 0, 0, 0, 0, 0, 0, 0, 0, 0, 0, 0, 0, 0, 0, 0, 0, 0, 0, 0, 0, 0, 0, 0, 0, 0, 0, 0, 0, 0, 0, 0, 0, 0, 0, 0, 0, 0, 0, 0, 0, 0, 0, 0, 0, 0, 0, 0, 0, 0, 0, 0, 0, 0, 0, 0, 0, 0, 0, 0, 0, 0, 0, 0, 0, 0, 0, 0, 0, 0, 0, 0, 0, 0, 0, 0, 0, 0, 0, 0, 0, 0, 0, 0, 0, 0, 0, 0, 0, 0, 0, 0, 0, 0, 0, 0, 0, 0, 0, 0, 0, 0, 0, 0, 0, 0, 0, 0, 0, 0, 0, 0, 0, 0, 0, 0, 0, 0, 0, 0, 0, 0, 0, 0, 0, 0, 0, 0, 0, 0, 0, 0, 0, 0, 0, 0, 0, 0, 0, 0, 0, 0, 0, 0, 0, 0, 0, 0, 0, 0, 0, 0, 0, 0, 0, 0, 0, 0, 0, 0, 0, 0, 0, 0, 0, 0, 0, 0, 0, 0, 0, 0, 0, 0, 0, 0, 0, 0, 0, 0, 0, 0, 0, 0, 0, 0, 0, 0, 0, 0, 0, 0, 0, 0, 0])
_uv = me_plane.uv_layers.new(name='UVMap')
_uv.uv.foreach_set('vector', [0.875, 0.875, 0.875, 1.0, 1.0, 1.0, 1.0, 0.875, 0.625, 0.875, 0.625, 1.0, 0.75, 1.0, 0.75, 0.875, 0.875, 0.625, 0.875, 0.75, 1.0, 0.75, 1.0, 0.625, 0.75, 0.5, 0.75, 0.625, 0.875, 0.625, 0.875, 0.5, 0.875, 0.5, 0.875, 0.625, 1.0, 0.625, 1.0, 0.5, 0.5, 0.625, 0.5, 0.75, 0.625, 0.75, 0.625, 0.625, 0.5, 0.5, 0.5, 0.625, 0.625, 0.625, 0.625, 0.5, 0.625, 0.5, 0.625, 0.625, 0.75, 0.625, 0.75, 0.5, 0.5, 0.875, 0.5, 1.0, 0.625, 1.0, 0.625, 0.875, 0.5, 0.75, 0.5, 0.875, 0.625, 0.875, 0.625, 0.75, 0.75, 0.875, 0.75, 1.0, 0.875, 1.0, 0.875, 0.875, 0.875, 0.75, 0.875, 0.875, 1.0, 0.875, 1.0, 0.75, 0.875, 0.875, 1.0, 0.875, 1.0, 1.0, 0.875, 1.0, 0.625, 0.875, 0.75, 0.875, 0.75, 1.0, 0.625, 1.0, 0.875, 0.625, 1.0, 0.625, 1.0, 0.75, 0.875, 0.75, 0.75, 0.5, 0.875, 0.5, 0.875, 0.625, 0.75, 0.625, 0.875, 0.5, 1.0, 0.5, 1.0, 0.625, 0.875, 0.625, 0.5, 0.625, 0.625, 0.625, 0.625, 0.75, 0.5, 0.75, 0.5, 0.5, 0.625, 0.5, 0.625, 0.625, 0.5, 0.625, 0.625, 0.5, 0.75, 0.5, 0.75, 0.625, 0.625, 0.625, 0.5, 0.875, 0.625, 0.875, 0.625, 1.0, 0.5, 1.0, 0.5, 0.75, 0.625, 0.75, 0.625, 0.875, 0.5, 0.875, 0.75, 0.875, 0.875, 0.875, 0.875, 1.0, 0.75, 1.0, 0.875, 0.75, 1.0, 0.75, 1.0, 0.875, 0.875, 0.875, 0.875, 0.875, 1.0, 0.875, 1.0, 1.0, 0.875, 1.0, 0.625, 0.875, 0.75, 0.875, 0.75, 1.0, 0.625, 1.0, 0.875, 0.625, 1.0, 0.625, 1.0, 0.75, 0.875, 0.75, 0.75, 0.5, 0.875, 0.5, 0.875, 0.625, 0.75, 0.625, 0.875, 0.5, 1.0, 0.5, 1.0, 0.625, 0.875, 0.625, 0.5, 0.625, 0.625, 0.625, 0.625, 0.75, 0.5, 0.75, 0.5, 0.5, 0.625, 0.5, 0.625, 0.625, 0.5, 0.625, 0.625, 0.5, 0.75, 0.5, 0.75, 0.625, 0.625, 0.625, 0.5, 0.875, 0.625, 0.875, 0.625, 1.0, 0.5, 1.0, 0.5, 0.75, 0.625, 0.75, 0.625, 0.875, 0.5, 0.875, 0.75, 0.875, 0.875, 0.875, 0.875, 1.0, 0.75, 1.0, 0.875, 0.75, 1.0, 0.75, 1.0, 0.875, 0.875, 0.875, 0.875, 0.875, 0.875, 1.0, 1.0, 1.0, 1.0, 0.875, 0.625, 0.875, 0.625, 1.0, 0.75, 1.0, 0.75, 0.875, 0.875, 0.625, 0.875, 0.75, 1.0, 0.75, 1.0, 0.625, 0.75, 0.5, 0.75, 0.625, 0.875, 0.625, 0.875, 0.5, 0.875, 0.5, 0.875, 0.625, 1.0, 0.625, 1.0, 0.5, 0.5, 0.625, 0.5, 0.75, 0.625, 0.75, 0.625, 0.625, 0.5, 0.5, 0.5, 0.625, 0.625, 0.625, 0.625, 0.5, 0.625, 0.5, 0.625, 0.625, 0.75, 0.625, 0.75, 0.5, 0.5, 0.875, 0.5, 1.0, 0.625, 1.0, 0.625, 0.875, 0.5, 0.75, 0.5, 0.875, 0.625, 0.875, 0.625, 0.75, 0.75, 0.875, 0.75, 1.0, 0.875, 1.0, 0.875, 0.875, 0.875, 0.75, 0.875, 0.875, 1.0, 0.875, 1.0, 0.75, 0.875, 1.0, 0.875, 1.0, 0.75, 1.0, 0.75, 1.0, 0.75, 1.0, 0.75, 1.0, 0.875, 1.0, 0.875, 1.0, 1.0, 1.0, 1.0, 1.0, 1.0, 0.875, 1.0, 0.875, 1.0, 0.5, 1.0, 0.5, 1.0, 0.625, 1.0, 0.625, 0.5, 1.0, 0.5, 1.0, 0.625, 1.0, 0.625, 1.0, 1.0, 1.0, 1.0, 1.0, 0.875, 1.0, 0.875, 1.0, 1.0, 0.75, 1.0, 0.75, 1.0, 0.625, 1.0, 0.625, 1.0, 0.75, 1.0, 0.75, 1.0, 0.875, 1.0, 0.875, 0.75, 1.0, 0.75, 1.0, 0.875, 1.0, 0.875, 1.0, 1.0, 0.875, 1.0, 0.875, 1.0, 1.0, 1.0, 1.0, 0.75, 1.0, 0.75, 1.0, 0.625, 1.0, 0.625, 1.0, 1.0, 0.875, 1.0, 0.875, 1.0, 0.75, 1.0, 0.75, 0.625, 1.0, 0.625, 1.0, 0.5, 1.0, 0.5, 1.0, 0.625, 1.0, 0.625, 1.0, 0.75, 1.0, 0.75, 1.0, 1.0, 0.5, 1.0, 0.5, 1.0, 0.625, 1.0, 0.625, 1.0, 0.875, 1.0, 0.875, 1.0, 0.75, 1.0, 0.75, 1.0, 0.625, 1.0, 0.625, 1.0, 0.75, 1.0, 0.75, 1.0, 1.0, 1.0, 1.0, 0.875, 1.0, 0.875, 1.0, 0.625, 1.0, 0.625, 1.0, 0.75, 1.0, 0.75, 1.0, 0.875, 1.0, 0.875, 1.0, 0.75, 1.0, 0.75, 1.0, 1.0, 1.0, 1.0, 1.0, 1.0, 0.875, 1.0, 0.875, 1.0, 0.625, 1.0, 0.625, 1.0, 0.5, 1.0, 0.5, 1.0, 0.625, 1.0, 0.625, 1.0, 0.5, 1.0, 0.5, 1.0, 0.875, 1.0, 0.875, 1.0, 1.0, 1.0, 1.0, 0.5, 1.0, 0.5, 1.0, 0.625, 1.0, 0.625, 1.0, 0.875, 1.0, 0.875, 1.0, 1.0, 1.0, 1.0, 1.0, 0.875, 1.0, 0.875, 1.0, 1.0, 1.0, 1.0, 1.0, 0.625, 1.0, 0.625, 1.0, 0.5, 1.0, 0.5, 1.0, 1.0, 0.75, 1.0, 0.75, 1.0, 0.875, 1.0, 0.875, 1.0, 0.625, 1.0, 0.625, 1.0, 0.75, 1.0, 0.75, 1.0, 0.75, 1.0, 0.75, 1.0, 0.625, 1.0, 0.625, 0.75, 1.0, 0.75, 1.0, 0.625, 1.0, 0.625, 1.0, 0.875, 0.875, 1.0, 0.875, 1.0, 1.0, 0.875, 1.0, 0.625, 0.875, 0.75, 0.875, 0.75, 1.0, 0.625, 1.0, 0.875, 0.625, 1.0, 0.625, 1.0, 0.75, 0.875, 0.75, 0.75, 0.5, 0.875, 0.5, 0.875, 0.625, 0.75, 0.625, 0.875, 0.5, 1.0, 0.5, 1.0, 0.625, 0.875, 0.625, 0.5, 0.625, 0.625, 0.625, 0.625, 0.75, 0.5, 0.75, 0.5, 0.5, 0.625, 0.5, 0.625, 0.625, 0.5, 0.625, 0.625, 0.5, 0.75, 0.5, 0.75, 0.625, 0.625, 0.625, 0.5, 0.875, 0.625, 0.875, 0.625, 1.0, 0.5, 1.0, 0.5, 0.75, 0.625, 0.75, 0.625, 0.875, 0.5, 0.875, 0.75, 0.875, 0.875, 0.875, 0.875, 1.0, 0.75, 1.0, 0.875, 0.75, 1.0, 0.75, 1.0, 0.875, 0.875, 0.875, 0.875, 0.875, 0.875, 1.0, 1.0, 1.0, 1.0, 0.875, 0.625, 0.875, 0.625, 1.0, 0.75, 1.0, 0.75, 0.875, 0.875, 0.625, 0.875, 0.75, 1.0, 0.75, 1.0, 0.625, 0.75, 0.5, 0.75, 0.625, 0.875, 0.625, 0.875, 0.5, 0.875, 0.5, 0.875, 0.625, 1.0, 0.625, 1.0, 0.5, 0.5, 0.625, 0.5, 0.75, 0.625, 0.75, 0.625, 0.625, 0.5, 0.5, 0.5, 0.625, 0.625, 0.625, 0.625, 0.5, 0.625, 0.5, 0.625, 0.625, 0.75, 0.625, 0.75, 0.5, 0.5, 0.875, 0.5, 1.0, 0.625, 1.0, 0.625, 0.875, 0.5, 0.75, 0.5, 0.875, 0.625, 0.875, 0.625, 0.75, 0.75, 0.875, 0.75, 1.0, 0.875, 1.0, 0.875, 0.875, 0.875, 0.75, 0.875, 0.875, 1.0, 0.875, 1.0, 0.75, 0.875, 0.875, 0.875, 1.0, 1.0, 1.0, 1.0, 0.875, 0.625, 0.875, 0.625, 1.0, 0.75, 1.0, 0.75, 0.875, 0.875, 0.625, 0.875, 0.75, 1.0, 0.75, 1.0, 0.625, 0.75, 0.5, 0.75, 0.625, 0.875, 0.625, 0.875, 0.5, 0.875, 0.5, 0.875, 0.625, 1.0, 0.625, 1.0, 0.5, 0.5, 0.625, 0.5, 0.75, 0.625, 0.75, 0.625, 0.625, 0.5, 0.5, 0.5, 0.625, 0.625, 0.625, 0.625, 0.5, 0.625, 0.5, 0.625, 0.625, 0.75, 0.625, 0.75, 0.5, 0.5, 0.875, 0.5, 1.0, 0.625, 1.0, 0.625, 0.875, 0.5, 0.75, 0.5, 0.875, 0.625, 0.875, 0.625, 0.75, 0.75, 0.875, 0.75, 1.0, 0.875, 1.0, 0.875, 0.875, 0.875, 0.75, 0.875, 0.875, 1.0, 0.875, 1.0, 0.75, 0.875, 0.875, 1.0, 0.875, 1.0, 1.0, 0.875, 1.0, 0.625, 0.875, 0.75, 0.875, 0.75, 1.0, 0.625, 1.0, 0.875, 0.625, 1.0, 0.625, 1.0, 0.75, 0.875, 0.75, 0.75, 0.5, 0.875, 0.5, 0.875, 0.625, 0.75, 0.625, 0.875, 0.5, 1.0, 0.5, 1.0, 0.625, 0.875, 0.625, 0.5, 0.625, 0.625, 0.625, 0.625, 0.75, 0.5, 0.75, 0.5, 0.5, 0.625, 0.5, 0.625, 0.625, 0.5, 0.625, 0.625, 0.5, 0.75, 0.5, 0.75, 0.625, 0.625, 0.625, 0.5, 0.875, 0.625, 0.875, 0.625, 1.0, 0.5, 1.0, 0.5, 0.75, 0.625, 0.75, 0.625, 0.875, 0.5, 0.875, 0.75, 0.875, 0.875, 0.875, 0.875, 1.0, 0.75, 1.0, 0.875, 0.75, 1.0, 0.75, 1.0, 0.875, 0.875, 0.875, 0.875, 1.0, 0.75, 1.0, 0.75, 1.0, 0.875, 1.0, 0.75, 1.0, 0.875, 1.0, 0.875, 1.0, 0.75, 1.0, 1.0, 1.0, 1.0, 0.875, 1.0, 0.875, 1.0, 1.0, 1.0, 0.5, 1.0, 0.625, 1.0, 0.625, 1.0, 0.5, 0.5, 1.0, 0.625, 1.0, 0.625, 1.0, 0.5, 1.0, 1.0, 1.0, 0.875, 1.0, 0.875, 1.0, 1.0, 1.0, 1.0, 0.75, 1.0, 0.625, 1.0, 0.625, 1.0, 0.75, 1.0, 0.75, 1.0, 0.875, 1.0, 0.875, 1.0, 0.75, 0.75, 1.0, 0.875, 1.0, 0.875, 1.0, 0.75, 1.0, 1.0, 0.875, 1.0, 1.0, 1.0, 1.0, 1.0, 0.875, 0.75, 1.0, 0.625, 1.0, 0.625, 1.0, 0.75, 1.0, 1.0, 0.875, 1.0, 0.75, 1.0, 0.75, 1.0, 0.875, 0.625, 1.0, 0.5, 1.0, 0.5, 1.0, 0.625, 1.0, 0.625, 1.0, 0.75, 1.0, 0.75, 1.0, 0.625, 1.0, 1.0, 0.5, 1.0, 0.625, 1.0, 0.625, 1.0, 0.5, 1.0, 0.875, 1.0, 0.75, 1.0, 0.75, 1.0, 0.875, 1.0, 0.625, 1.0, 0.75, 1.0, 0.75, 1.0, 0.625, 1.0, 1.0, 0.875, 1.0, 0.875, 1.0, 1.0, 1.0, 0.625, 1.0, 0.75, 1.0, 0.75, 1.0, 0.625, 1.0, 0.875, 1.0, 0.75, 1.0, 0.75, 1.0, 0.875, 1.0, 1.0, 1.0, 1.0, 0.875, 1.0, 0.875, 1.0, 1.0, 1.0, 0.625, 1.0, 0.5, 1.0, 0.5, 1.0, 0.625, 1.0, 0.625, 1.0, 0.5, 1.0, 0.5, 1.0, 0.625, 1.0, 0.875, 1.0, 1.0, 1.0, 1.0, 1.0, 0.875, 0.5, 1.0, 0.625, 1.0, 0.625, 1.0, 0.5, 1.0, 0.875, 1.0, 1.0, 1.0, 1.0, 1.0, 0.875, 1.0, 0.875, 1.0, 1.0, 1.0, 1.0, 1.0, 0.875, 1.0, 0.625, 1.0, 0.5, 1.0, 0.5, 1.0, 0.625, 1.0, 1.0, 0.75, 1.0, 0.875, 1.0, 0.875, 1.0, 0.75, 1.0, 0.625, 1.0, 0.75, 1.0, 0.75, 1.0, 0.625, 1.0, 0.75, 1.0, 0.625, 1.0, 0.625, 1.0, 0.75, 0.75, 1.0, 0.625, 1.0, 0.625, 1.0, 0.75, 1.0, 0.75, 0.875, 0.875, 0.875, 0.875, 0.875, 0.75, 0.875, 0.75, 1.0, 0.875, 1.0, 0.875, 1.0, 0.75, 1.0, 0.625, 0.875, 0.625, 0.75, 0.625, 0.75, 0.625, 0.875, 1.0, 0.875, 1.0, 0.75, 1.0, 0.75, 1.0, 0.875, 0.875, 0.625, 0.75, 0.625, 0.75, 0.625, 0.875, 0.625, 0.625, 0.75, 0.625, 0.625, 0.625, 0.625, 0.625, 0.75, 0.625, 1.0, 0.75, 1.0, 0.75, 1.0, 0.625, 1.0, 0.75, 0.875, 0.625, 0.875, 0.625, 0.875, 0.75, 0.875, 1.0, 0.625, 1.0, 0.5, 1.0, 0.5, 1.0, 0.625, 0.625, 0.625, 0.625, 0.75, 0.625, 0.75, 0.625, 0.625, 0.875, 1.0, 1.0, 1.0, 1.0, 1.0, 0.875, 1.0, 0.625, 0.625, 0.75, 0.625, 0.75, 0.625, 0.625, 0.625, 0.875, 0.75, 0.875, 0.875, 0.875, 0.875, 0.875, 0.75, 1.0, 1.0, 1.0, 0.875, 1.0, 0.875, 1.0, 1.0, 0.875, 0.875, 0.75, 0.875, 0.75, 0.875, 0.875, 0.875, 0.5, 1.0, 0.625, 1.0, 0.625, 1.0, 0.5, 1.0, 0.75, 0.625, 0.625, 0.625, 0.625, 0.625, 0.75, 0.625, 0.625, 0.875, 0.625, 0.75, 0.625, 0.75, 0.625, 0.875, 1.0, 0.75, 1.0, 0.625, 1.0, 0.625, 1.0, 0.75, 0.75, 1.0, 0.875, 1.0, 0.875, 1.0, 0.75, 1.0, 0.625, 0.75, 0.625, 0.875, 0.625, 0.875, 0.625, 0.75, 0.75, 0.875, 0.625, 0.875, 0.625, 0.875, 0.75, 0.875, 1.0, 0.875, 1.0, 0.75, 1.0, 0.75, 1.0, 0.875, 0.625, 1.0, 0.75, 1.0, 0.75, 1.0, 0.625, 1.0, 0.625, 0.875, 0.75, 0.875, 0.75, 0.875, 0.625, 0.875, 0.875, 0.75, 0.875, 0.875, 0.875, 0.875, 0.875, 0.75, 1.0, 0.625, 1.0, 0.5, 1.0, 0.5, 1.0, 0.625, 0.875, 0.875, 0.75, 0.875, 0.75, 0.875, 0.875, 0.875, 0.875, 1.0, 1.0, 1.0, 1.0, 1.0, 0.875, 1.0, 0.875, 0.75, 0.875, 0.625, 0.875, 0.625, 0.875, 0.75, 0.875, 0.875, 0.875, 0.75, 0.875, 0.75, 0.875, 0.875, 1.0, 0.875, 1.0, 1.0, 1.0, 1.0, 1.0, 0.875, 0.75, 0.875, 0.875, 0.875, 0.875, 0.875, 0.75, 0.875, 0.625, 1.0, 0.5, 1.0, 0.5, 1.0, 0.625, 1.0, 0.875, 0.625, 0.75, 0.625, 0.75, 0.625, 0.875, 0.625, 1.0, 0.625, 1.0, 0.75, 1.0, 0.75, 1.0, 0.625, 1.0, 0.875, 1.0, 1.0, 1.0, 1.0, 1.0, 0.875, 0.875, 1.0, 0.75, 1.0, 0.75, 1.0, 0.875, 1.0, 0.625, 0.625, 0.625, 0.75, 0.625, 0.75, 0.625, 0.625, 0.625, 1.0, 0.5, 1.0, 0.5, 1.0, 0.625, 1.0, 1.0, 0.75, 1.0, 0.875, 1.0, 0.875, 1.0, 0.75, 1.0, 0.625, 1.0, 0.75, 1.0, 0.75, 1.0, 0.625, 0.875, 0.625, 0.875, 0.75, 0.875, 0.75, 0.875, 0.625, 0.75, 1.0, 0.625, 1.0, 0.625, 1.0, 0.75, 1.0, 0.875, 1.0, 0.75, 1.0, 0.75, 1.0, 0.875, 1.0, 1.0, 0.5, 1.0, 0.625, 1.0, 0.625, 1.0, 0.5, 0.75, 0.625, 0.625, 0.625, 0.625, 0.625, 0.75, 0.625, 1.0, 0.75, 1.0, 0.875, 1.0, 0.875, 1.0, 0.75, 0.75, 0.625, 0.875, 0.625, 0.875, 0.625, 0.75, 0.625, 1.0, 1.0, 0.875, 1.0, 0.875, 1.0, 1.0, 1.0, 0.75, 1.0, 0.625, 1.0, 0.625, 1.0, 0.75, 1.0, 0.625, 0.75, 0.625, 0.875, 0.625, 0.875, 0.625, 0.75, 1.0, 0.5, 1.0, 0.625, 1.0, 0.625, 1.0, 0.5, 0.625, 0.75, 0.625, 0.625, 0.625, 0.625, 0.625, 0.75, 1.0, 1.0, 0.875, 1.0, 0.875, 1.0, 1.0, 1.0, 0.625, 0.875, 0.75, 0.875, 0.75, 0.875, 0.625, 0.875, 1.0, 1.0, 1.0, 0.875, 1.0, 0.875, 1.0, 1.0, 0.875, 0.625, 0.875, 0.75, 0.875, 0.75, 0.875, 0.625, 0.5, 1.0, 0.625, 1.0, 0.625, 1.0, 0.5, 1.0, 0.625, 0.625, 0.75, 0.625, 0.75, 0.625, 0.625, 0.625, 0.875, 0.875, 0.875, 0.75, 0.875, 0.75, 0.875, 0.875, 1.0, 0.75, 1.0, 0.625, 1.0, 0.625, 1.0, 0.75, 0.875, 0.75, 0.875, 0.625, 0.875, 0.625, 0.875, 0.75, 0.75, 0.625, 0.875, 0.625, 0.875, 0.625, 0.75, 0.625, 1.0, 0.75, 1.0, 0.875, 1.0, 0.875, 1.0, 0.75, 1.0, 0.75, 1.0, 0.875, 1.0, 0.875, 1.0, 0.75, 1.0, 0.875, 1.0, 1.0, 1.0, 1.0, 1.0, 0.875, 0.625, 1.0, 0.75, 1.0, 0.75, 1.0, 0.625, 1.0, 0.625, 1.0, 0.5, 1.0, 0.5, 1.0, 0.625, 1.0, 0.75, 1.0, 0.625, 1.0, 0.625, 1.0, 0.75, 1.0, 0.625, 1.0, 0.5, 1.0, 0.5, 1.0, 0.625, 1.0, 0.875, 1.0, 0.75, 1.0, 0.75, 1.0, 0.875, 1.0, 1.0, 0.625, 1.0, 0.5, 1.0, 0.5, 1.0, 0.625, 1.0, 0.5, 1.0, 0.625, 1.0, 0.625, 1.0, 0.5, 1.0, 0.875, 1.0, 1.0, 1.0, 1.0, 1.0, 0.875, 1.0, 0.625, 1.0, 0.75, 1.0, 0.75, 1.0, 0.625, 0.875, 1.0, 1.0, 1.0, 1.0, 1.0, 0.875, 1.0, 1.0, 0.625, 1.0, 0.75, 1.0, 0.75, 1.0, 0.625, 1.0, 1.0, 0.875, 1.0, 0.875, 1.0, 1.0, 1.0, 1.0, 0.875, 1.0, 1.0, 1.0, 1.0, 1.0, 0.875, 0.625, 1.0, 0.5, 1.0, 0.5, 1.0, 0.625, 1.0, 1.0, 0.875, 1.0, 1.0, 1.0, 1.0, 1.0, 0.875, 1.0, 0.875, 1.0, 1.0, 1.0, 1.0, 1.0, 0.875, 0.625, 1.0, 0.5, 1.0, 0.5, 1.0, 0.625, 1.0, 0.875, 1.0, 1.0, 1.0, 1.0, 1.0, 0.875, 1.0, 1.0, 1.0, 1.0, 0.875, 1.0, 0.875, 1.0, 1.0, 1.0, 0.625, 1.0, 0.5, 1.0, 0.5, 1.0, 0.625, 1.0, 0.625, 1.0, 0.75, 1.0, 0.75, 1.0, 0.625, 0.625, 1.0, 0.75, 1.0, 0.75, 1.0, 0.625, 1.0, 0.875, 1.0, 0.75, 1.0, 0.75, 1.0, 0.875, 1.0, 1.0, 0.875, 1.0, 0.75, 1.0, 0.75, 1.0, 0.875, 1.0, 0.875, 1.0, 1.0, 1.0, 1.0, 1.0, 0.875, 0.75, 1.0, 0.875, 1.0, 0.875, 1.0, 0.75, 1.0, 0.5, 1.0, 0.625, 1.0, 0.625, 1.0, 0.5, 1.0, 1.0, 0.75, 1.0, 0.625, 1.0, 0.625, 1.0, 0.75, 0.875, 1.0, 0.75, 1.0, 0.75, 1.0, 0.875, 1.0, 0.75, 1.0, 0.875, 1.0, 0.875, 1.0, 0.75, 1.0, 1.0, 0.875, 1.0, 0.75, 1.0, 0.75, 1.0, 0.875, 0.625, 1.0, 0.75, 1.0, 0.75, 1.0, 0.625, 1.0, 1.0, 0.625, 1.0, 0.5, 1.0, 0.5, 1.0, 0.625, 0.875, 1.0, 1.0, 1.0, 1.0, 1.0, 0.875, 1.0, 1.0, 1.0, 1.0, 0.875, 1.0, 0.875, 1.0, 1.0, 0.5, 1.0, 0.625, 1.0, 0.625, 1.0, 0.5, 1.0, 1.0, 0.75, 1.0, 0.625, 1.0, 0.625, 1.0, 0.75, 0.75, 1.0, 0.875, 1.0, 0.875, 1.0, 0.75, 1.0, 1.0, 0.875, 1.0, 0.75, 1.0, 0.75, 1.0, 0.875, 0.625, 1.0, 0.75, 1.0, 0.75, 1.0, 0.625, 1.0, 1.0, 0.625, 1.0, 0.5, 1.0, 0.5, 1.0, 0.625, 0.875, 1.0, 1.0, 1.0, 1.0, 1.0, 0.875, 1.0, 1.0, 0.875, 1.0, 1.0, 1.0, 1.0, 1.0, 0.875, 0.625, 1.0, 0.5, 1.0, 0.5, 1.0, 0.625, 1.0, 1.0, 0.625, 1.0, 0.75, 1.0, 0.75, 1.0, 0.625, 1.0, 0.875, 1.0, 1.0, 1.0, 1.0, 1.0, 0.875, 0.875, 1.0, 0.75, 1.0, 0.75, 1.0, 0.875, 1.0, 0.625, 1.0, 0.5, 1.0, 0.5, 1.0, 0.625, 1.0, 1.0, 0.75, 1.0, 0.875, 1.0, 0.875, 1.0, 0.75, 1.0, 0.625, 1.0, 0.75, 1.0, 0.75, 1.0, 0.625, 0.75, 1.0, 0.625, 1.0, 0.625, 1.0, 0.75, 1.0, 0.875, 1.0, 0.75, 1.0, 0.75, 1.0, 0.875, 1.0, 1.0, 0.5, 1.0, 0.625, 1.0, 0.625, 1.0, 0.5, 1.0, 0.75, 1.0, 0.875, 1.0, 0.875, 1.0, 0.75, 1.0, 1.0, 0.875, 1.0, 0.875, 1.0, 1.0, 1.0, 0.75, 1.0, 0.625, 1.0, 0.625, 1.0, 0.75, 1.0, 1.0, 0.5, 1.0, 0.625, 1.0, 0.625, 1.0, 0.5, 1.0, 1.0, 0.875, 1.0, 0.875, 1.0, 1.0, 1.0, 1.0, 1.0, 1.0, 0.875, 1.0, 0.875, 1.0, 1.0, 0.5, 1.0, 0.625, 1.0, 0.625, 1.0, 0.5, 1.0, 1.0, 0.75, 1.0, 0.625, 1.0, 0.625, 1.0, 0.75, 1.0, 0.75, 1.0, 0.625, 1.0, 0.625, 1.0, 0.75, 0.5, 1.0, 0.625, 1.0, 0.625, 1.0, 0.5, 1.0, 1.0, 1.0, 1.0, 0.875, 1.0, 0.875, 1.0, 1.0, 1.0, 1.0, 0.875, 1.0, 0.875, 1.0, 1.0, 1.0, 1.0, 0.5, 1.0, 0.625, 1.0, 0.625, 1.0, 0.5, 0.75, 1.0, 0.625, 1.0, 0.625, 1.0, 0.75, 1.0, 1.0, 1.0, 0.875, 1.0, 0.875, 1.0, 1.0, 1.0, 1.0, 0.75, 1.0, 0.875, 1.0, 0.875, 1.0, 0.75, 1.0, 0.5, 1.0, 0.625, 1.0, 0.625, 1.0, 0.5, 0.875, 1.0, 0.75, 1.0, 0.75, 1.0, 0.875, 1.0, 0.75, 1.0, 0.625, 1.0, 0.625, 1.0, 0.75, 1.0, 1.0, 0.625, 1.0, 0.75, 1.0, 0.75, 1.0, 0.625, 1.0, 0.75, 1.0, 0.875, 1.0, 0.875, 1.0, 0.75, 0.625, 1.0, 0.5, 1.0, 0.5, 1.0, 0.625, 1.0, 0.875, 1.0, 0.75, 1.0, 0.75, 1.0, 0.875, 1.0, 1.0, 0.875, 1.0, 1.0, 1.0, 1.0, 1.0, 0.875, 1.0, 0.625, 1.0, 0.75, 1.0, 0.75, 1.0, 0.625, 0.625, 1.0, 0.5, 1.0, 0.5, 1.0, 0.625, 1.0, 1.0, 0.875, 1.0, 1.0, 1.0, 1.0, 1.0, 0.875, 0.875, 1.0, 1.0, 1.0, 1.0, 1.0, 0.875, 1.0, 1.0, 0.625, 1.0, 0.5, 1.0, 0.5, 1.0, 0.625, 0.625, 1.0, 0.75, 1.0, 0.75, 1.0, 0.625, 1.0, 1.0, 0.875, 1.0, 0.75, 1.0, 0.75, 1.0, 0.875, 0.75, 1.0, 0.875, 1.0, 0.875, 1.0, 0.75, 1.0, 1.0, 0.75, 1.0, 0.625, 1.0, 0.625, 1.0, 0.75, 0.5, 1.0, 0.625, 1.0, 0.625, 1.0, 0.5, 1.0, 1.0, 1.0, 1.0, 0.875, 1.0, 0.875, 1.0, 1.0, 0.875, 1.0, 1.0, 1.0, 1.0, 1.0, 0.875, 1.0, 1.0, 0.625, 1.0, 0.5, 1.0, 0.5, 1.0, 0.625, 0.625, 1.0, 0.75, 1.0, 0.75, 1.0, 0.625, 1.0, 1.0, 0.875, 1.0, 0.75, 1.0, 0.75, 1.0, 0.875, 0.75, 1.0, 0.875, 1.0, 0.875, 1.0, 0.75, 1.0, 0.625, 1.0, 0.5, 1.0, 0.5, 1.0, 0.625, 1.0, 1.0, 0.625, 1.0, 0.75, 1.0, 0.75, 1.0, 0.625, 0.625, 1.0, 0.5, 1.0, 0.5, 1.0, 0.625, 1.0, 0.75, 1.0, 0.625, 1.0, 0.625, 1.0, 0.75, 1.0, 1.0, 0.75, 1.0, 0.625, 1.0, 0.625, 1.0, 0.75, 0.875, 1.0, 0.75, 1.0, 0.75, 1.0, 0.875, 1.0, 1.0, 0.75, 1.0, 0.875, 1.0, 0.875, 1.0, 0.75, 1.0, 0.5, 1.0, 0.625, 1.0, 0.625, 1.0, 0.5, 1.0, 0.75, 1.0, 0.875, 1.0, 0.875, 1.0, 0.75, 1.0, 0.75, 1.0, 0.875, 1.0, 0.875, 1.0, 0.75, 1.0, 0.625, 1.0, 0.75, 1.0, 0.75, 1.0, 0.625, 1.0, 1.0, 0.875, 1.0, 0.875, 1.0, 1.0, 1.0, 1.0, 1.0, 1.0, 0.875, 1.0, 0.875, 1.0, 1.0, 0.75, 1.0, 0.625, 1.0, 0.625, 1.0, 0.75, 1.0, 0.75, 1.0, 0.875, 1.0, 0.875, 1.0, 0.75, 1.0, 0.75, 1.0, 0.625, 1.0, 0.625, 1.0, 0.75, 1.0, 1.0, 0.5, 1.0, 0.625, 1.0, 0.625, 1.0, 0.5, 1.0, 0.875, 1.0, 0.75, 1.0, 0.75, 1.0, 0.875, 1.0, 0.625, 1.0, 0.75, 1.0, 0.75, 1.0, 0.625, 1.0, 1.0, 0.875, 1.0, 0.875, 1.0, 1.0, 1.0, 0.625, 1.0, 0.75, 1.0, 0.75, 1.0, 0.625, 1.0, 0.875, 1.0, 0.75, 1.0, 0.75, 1.0, 0.875, 1.0, 1.0, 1.0, 1.0, 0.875, 1.0, 0.875, 1.0, 1.0, 1.0, 0.625, 1.0, 0.5, 1.0, 0.5, 1.0, 0.625, 0.75, 1.0, 0.875, 1.0, 0.875, 1.0, 0.75, 1.0, 0.5, 1.0, 0.625, 1.0, 0.625, 1.0, 0.5, 1.0, 0.875, 1.0, 1.0, 1.0, 1.0, 1.0, 0.875, 1.0, 1.0, 0.5, 1.0, 0.625, 1.0, 0.625, 1.0, 0.5, 1.0, 0.75, 1.0, 0.625, 1.0, 0.625, 1.0, 0.75, 1.0, 1.0, 1.0, 0.875, 1.0, 0.875, 1.0, 1.0, 0.75, 1.0, 0.625, 1.0, 0.625, 1.0, 0.75, 1.0, 0.5, 1.0, 0.625, 1.0, 0.625, 1.0, 0.5, 1.0, 0.75, 1.0, 0.875, 1.0, 0.875, 1.0, 0.75, 1.0, 1.0, 0.875, 1.0, 0.75, 1.0, 0.75, 1.0, 0.875, 0.625, 1.0, 0.75, 1.0, 0.75, 1.0, 0.625, 1.0, 1.0, 0.625, 1.0, 0.5, 1.0, 0.5, 1.0, 0.625, 0.875, 1.0, 1.0, 1.0, 1.0, 1.0, 0.875, 1.0, 1.0, 1.0, 1.0, 0.875, 1.0, 0.875, 1.0, 1.0, 0.5, 1.0, 0.625, 1.0, 0.625, 1.0, 0.5, 1.0, 1.0, 0.75, 1.0, 0.625, 1.0, 0.625, 1.0, 0.75, 0.75, 1.0, 0.875, 1.0, 0.875, 1.0, 0.75, 1.0, 1.0, 0.875, 1.0, 0.75, 1.0, 0.75, 1.0, 0.875, 0.625, 1.0, 0.75, 1.0, 0.75, 1.0, 0.625, 1.0, 1.0, 0.625, 1.0, 0.5, 1.0, 0.5, 1.0, 0.625, 0.875, 1.0, 1.0, 1.0, 1.0, 1.0, 0.875, 1.0, 1.0, 0.875, 1.0, 1.0, 1.0, 1.0, 1.0, 0.875, 0.625, 1.0, 0.5, 1.0, 0.5, 1.0, 0.625, 1.0, 1.0, 0.625, 1.0, 0.75, 1.0, 0.75, 1.0, 0.625, 1.0, 0.875, 1.0, 1.0, 1.0, 1.0, 1.0, 0.875, 0.875, 1.0, 0.75, 1.0, 0.75, 1.0, 0.875, 1.0, 0.625, 1.0, 0.5, 1.0, 0.5, 1.0, 0.625, 1.0, 1.0, 0.75, 1.0, 0.875, 1.0, 0.875, 1.0, 0.75, 1.0, 0.625, 1.0, 0.75, 1.0, 0.75, 1.0, 0.625, 0.75, 1.0, 0.625, 1.0, 0.625, 1.0, 0.75, 1.0, 0.875, 1.0, 0.75, 1.0, 0.75, 1.0, 0.875, 1.0, 1.0, 0.5, 1.0, 0.625, 1.0, 0.625, 1.0, 0.5, 1.0, 0.75, 1.0, 0.875, 1.0, 0.875, 1.0, 0.75, 1.0, 1.0, 0.875, 1.0, 0.875, 1.0, 1.0, 1.0, 0.75, 1.0, 0.625, 1.0, 0.625, 1.0, 0.75, 1.0, 1.0, 0.5, 1.0, 0.625, 1.0, 0.625, 1.0, 0.5, 1.0, 1.0, 0.875, 1.0, 0.875, 1.0, 1.0, 1.0, 1.0, 1.0, 1.0, 0.875, 1.0, 0.875, 1.0, 1.0, 0.5, 1.0, 0.625, 1.0, 0.625, 1.0, 0.5, 1.0, 1.0, 0.75, 1.0, 0.625, 1.0, 0.625, 1.0, 0.75, 0.75, 1.0, 0.875, 1.0, 0.875, 1.0, 0.75, 1.0, 1.0, 0.875, 1.0, 0.75, 1.0, 0.75, 1.0, 0.875, 0.625, 1.0, 0.75, 1.0, 0.75, 1.0, 0.625, 1.0, 1.0, 0.625, 1.0, 0.5, 1.0, 0.5, 1.0, 0.625, 0.875, 1.0, 1.0, 1.0, 1.0, 1.0, 0.875, 1.0, 1.0, 1.0, 1.0, 0.875, 1.0, 0.875, 1.0, 1.0, 0.5, 1.0, 0.625, 1.0, 0.625, 1.0, 0.5, 1.0, 1.0, 0.75, 1.0, 0.625, 1.0, 0.625, 1.0, 0.75, 0.75, 1.0, 0.875, 1.0, 0.875, 1.0, 0.75, 1.0, 1.0, 0.875, 1.0, 0.75, 1.0, 0.75, 1.0, 0.875, 0.625, 1.0, 0.75, 1.0, 0.75, 1.0, 0.625, 1.0, 1.0, 0.625, 1.0, 0.5, 1.0, 0.5, 1.0, 0.625, 0.875, 1.0, 1.0, 1.0, 1.0, 1.0, 0.875, 1.0, 1.0, 0.875, 1.0, 1.0, 1.0, 1.0, 1.0, 0.875, 0.625, 1.0, 0.5, 1.0, 0.5, 1.0, 0.625, 1.0, 1.0, 0.625, 1.0, 0.75, 1.0, 0.75, 1.0, 0.625, 1.0, 0.875, 1.0, 1.0, 1.0, 1.0, 1.0, 0.875, 0.875, 1.0, 0.75, 1.0, 0.75, 1.0, 0.875, 1.0, 0.625, 1.0, 0.5, 1.0, 0.5, 1.0, 0.625, 1.0, 1.0, 0.75, 1.0, 0.875, 1.0, 0.875, 1.0, 0.75, 1.0, 0.625, 1.0, 0.75, 1.0, 0.75, 1.0, 0.625, 0.75, 1.0, 0.625, 1.0, 0.625, 1.0, 0.75, 1.0, 0.875, 1.0, 0.75, 1.0, 0.75, 1.0, 0.875, 1.0, 1.0, 0.5, 1.0, 0.625, 1.0, 0.625, 1.0, 0.5, 1.0, 0.75, 1.0, 0.875, 1.0, 0.875, 1.0, 0.75, 1.0, 1.0, 0.875, 1.0, 0.875, 1.0, 1.0, 1.0, 0.75, 1.0, 0.625, 1.0, 0.625, 1.0, 0.75, 1.0, 1.0, 0.5, 1.0, 0.625, 1.0, 0.625, 1.0, 0.5, 1.0, 1.0, 0.875, 1.0, 0.875, 1.0, 1.0, 1.0, 1.0, 1.0, 1.0, 0.875, 1.0, 0.875, 1.0, 1.0, 0.5, 1.0, 0.625, 1.0, 0.625, 1.0, 0.5, 1.0, 1.0, 0.75, 1.0, 0.625, 1.0, 0.625, 1.0, 0.75, 1.0, 1.0, 1.0, 0.875, 1.0, 0.875, 1.0, 1.0, 1.0, 0.75, 1.0, 0.875, 1.0, 0.875, 1.0, 0.75, 0.5, 1.0, 0.625, 1.0, 0.625, 1.0, 0.5, 1.0, 1.0, 0.625, 1.0, 0.75, 1.0, 0.75, 1.0, 0.625, 1.0, 0.75, 1.0, 0.625, 1.0, 0.625, 1.0, 0.75, 0.75, 1.0, 0.625, 1.0, 0.625, 1.0, 0.75, 1.0, 0.75, 1.0, 0.875, 1.0, 0.875, 1.0, 0.75, 1.0, 0.875, 1.0, 0.75, 1.0, 0.75, 1.0, 0.875, 1.0, 1.0, 0.875, 1.0, 0.75, 1.0, 0.75, 1.0, 0.875, 1.0, 0.5, 1.0, 0.625, 1.0, 0.625, 1.0, 0.5, 0.625, 1.0, 0.75, 1.0, 0.75, 1.0, 0.625, 1.0, 1.0, 0.75, 1.0, 0.875, 1.0, 0.875, 1.0, 0.75, 1.0, 0.625, 1.0, 0.5, 1.0, 0.5, 1.0, 0.625, 1.0, 1.0, 0.875, 1.0, 0.875, 1.0, 1.0, 1.0, 0.875, 1.0, 1.0, 1.0, 1.0, 1.0, 0.875, 1.0, 0.75, 1.0, 0.625, 1.0, 0.625, 1.0, 0.75, 1.0, 1.0, 0.875, 1.0, 1.0, 1.0, 1.0, 1.0, 0.875, 0.75, 1.0, 0.875, 1.0, 0.875, 1.0, 0.75, 1.0, 1.0, 0.5, 1.0, 0.625, 1.0, 0.625, 1.0, 0.5, 0.625, 1.0, 0.5, 1.0, 0.5, 1.0, 0.625, 1.0, 1.0, 0.875, 1.0, 0.75, 1.0, 0.75, 1.0, 0.875, 1.0, 1.0, 0.875, 1.0, 0.875, 1.0, 1.0, 1.0, 1.0, 0.625, 1.0, 0.75, 1.0, 0.75, 1.0, 0.625, 0.625, 1.0, 0.75, 1.0, 0.75, 1.0, 0.625, 1.0, 1.0, 1.0, 1.0, 0.875, 1.0, 0.875, 1.0, 1.0, 1.0, 0.875, 1.0, 1.0, 1.0, 1.0, 1.0, 0.875, 1.0, 0.625, 1.0, 0.5, 1.0, 0.5, 1.0, 0.625, 0.5, 1.0, 0.625, 1.0, 0.625, 1.0, 0.5, 1.0, 0.875, 1.0, 0.75, 1.0, 0.75, 1.0, 0.875, 1.0, 0.875, 1.0, 1.0, 1.0, 1.0, 1.0, 0.875, 1.0, 1.0, 0.75, 1.0, 0.625, 1.0, 0.625, 1.0, 0.75, 0.625, 1.0, 0.5, 1.0, 0.5, 1.0, 0.625, 1.0, 0.875, 1.0, 0.75, 1.0, 0.75, 1.0, 0.875, 1.0, 1.0, 0.625, 1.0, 0.5, 1.0, 0.5, 1.0, 0.625, 1.0, 0.75, 1.0, 0.875, 1.0, 0.875, 1.0, 0.75, 0.875, 1.0, 1.0, 1.0, 1.0, 1.0, 0.875, 1.0, 0.75, 1.0, 0.625, 1.0, 0.625, 1.0, 0.75, 1.0, 1.0, 0.875, 1.0, 1.0, 1.0, 1.0, 1.0, 0.875, 1.0, 0.5, 1.0, 0.625, 1.0, 0.625, 1.0, 0.5, 0.625, 1.0, 0.5, 1.0, 0.5, 1.0, 0.625, 1.0, 1.0, 1.0, 0.875, 1.0, 0.875, 1.0, 1.0, 1.0, 1.0, 0.625, 1.0, 0.75, 1.0, 0.75, 1.0, 0.625, 1.0, 0.875, 1.0, 1.0, 1.0, 1.0, 1.0, 0.875, 0.625, 1.0, 0.5, 1.0, 0.5, 1.0, 0.625, 1.0, 1.0, 0.625, 1.0, 0.75, 1.0, 0.75, 1.0, 0.625, 0.875, 1.0, 0.75, 1.0, 0.75, 1.0, 0.875, 1.0, 1.0, 0.75, 1.0, 0.875, 1.0, 0.875, 1.0, 0.75, 0.75, 1.0, 0.625, 1.0, 0.625, 1.0, 0.75, 1.0, 1.0, 0.5, 1.0, 0.625, 1.0, 0.625, 1.0, 0.5, 1.0, 1.0, 0.875, 1.0, 0.875, 1.0, 1.0, 1.0, 1.0, 1.0, 1.0, 0.875, 1.0, 0.875, 1.0, 1.0, 0.625, 1.0, 0.75, 1.0, 0.75, 1.0, 0.625, 1.0, 0.875, 1.0, 1.0, 1.0, 1.0, 1.0, 0.875, 1.0, 1.0, 0.875, 1.0, 0.75, 1.0, 0.75, 1.0, 0.875, 1.0, 0.625, 1.0, 0.5, 1.0, 0.5, 1.0, 0.625, 0.75, 1.0, 0.875, 1.0, 0.875, 1.0, 0.75, 1.0, 0.625, 1.0, 0.75, 1.0, 0.75, 1.0, 0.625, 1.0, 1.0, 0.75, 1.0, 0.625, 1.0, 0.625, 1.0, 0.75, 1.0, 0.875, 1.0, 0.75, 1.0, 0.75, 1.0, 0.875, 0.5, 1.0, 0.625, 1.0, 0.625, 1.0, 0.5, 1.0, 0.75, 1.0, 0.875, 1.0, 0.875, 1.0, 0.75, 1.0, 1.0, 1.0, 1.0, 0.875, 1.0, 0.875, 1.0, 1.0, 1.0, 0.75, 1.0, 0.625, 1.0, 0.625, 1.0, 0.75, 0.5, 1.0, 0.625, 1.0, 0.625, 1.0, 0.5, 1.0, 1.0, 0.875, 1.0, 0.75, 1.0, 0.75, 1.0, 0.875, 0.5, 1.0, 0.625, 1.0, 0.625, 1.0, 0.5, 1.0, 0.875, 1.0, 0.75, 1.0, 0.75, 1.0, 0.875, 1.0, 0.75, 1.0, 0.875, 1.0, 0.875, 1.0, 0.75, 1.0, 1.0, 0.875, 1.0, 0.75, 1.0, 0.75, 1.0, 0.875, 1.0, 0.5, 1.0, 0.625, 1.0, 0.625, 1.0, 0.5, 1.0, 0.75, 1.0, 0.625, 1.0, 0.625, 1.0, 0.75, 1.0, 0.75, 1.0, 0.625, 1.0, 0.625, 1.0, 0.75, 0.5, 1.0, 0.625, 1.0, 0.625, 1.0, 0.5, 1.0, 1.0, 0.75, 1.0, 0.875, 1.0, 0.875, 1.0, 0.75, 1.0, 1.0, 1.0, 0.875, 1.0, 0.875, 1.0, 1.0, 0.625, 1.0, 0.75, 1.0, 0.75, 1.0, 0.625, 1.0, 1.0, 0.75, 1.0, 0.625, 1.0, 0.625, 1.0, 0.75, 0.875, 1.0, 1.0, 1.0, 1.0, 1.0, 0.875, 1.0, 1.0, 1.0, 0.875, 1.0, 0.875, 1.0, 1.0, 1.0, 0.5, 1.0, 0.625, 1.0, 0.625, 1.0, 0.5, 1.0, 1.0, 0.625, 1.0, 0.5, 1.0, 0.5, 1.0, 0.625, 0.75, 1.0, 0.875, 1.0, 0.875, 1.0, 0.75, 1.0, 1.0, 1.0, 1.0, 0.875, 1.0, 0.875, 1.0, 1.0, 0.625, 1.0, 0.75, 1.0, 0.75, 1.0, 0.625, 1.0, 0.75, 1.0, 0.625, 1.0, 0.625, 1.0, 0.75, 1.0, 1.0, 1.0, 0.875, 1.0, 0.875, 1.0, 1.0, 1.0, 1.0, 0.875, 1.0, 0.75, 1.0, 0.75, 1.0, 0.875, 0.75, 1.0, 0.875, 1.0, 0.875, 1.0, 0.75, 1.0, 1.0, 0.5, 1.0, 0.625, 1.0, 0.625, 1.0, 0.5, 0.75, 1.0, 0.875, 1.0, 0.875, 1.0, 0.75, 1.0, 1.0, 0.625, 1.0, 0.5, 1.0, 0.5, 1.0, 0.625, 0.75, 1.0, 0.625, 1.0, 0.625, 1.0, 0.75, 1.0, 1.0, 0.5, 1.0, 0.625, 1.0, 0.625, 1.0, 0.5, 1.0, 1.0, 0.875, 1.0, 0.875, 1.0, 1.0, 1.0, 1.0, 0.875, 1.0, 0.75, 1.0, 0.75, 1.0, 0.875, 1.0, 0.75, 1.0, 0.875, 1.0, 0.875, 1.0, 0.75, 1.0, 0.75, 1.0, 0.625, 1.0, 0.625, 1.0, 0.75, 0.5, 1.0, 0.625, 1.0, 0.625, 1.0, 0.5, 1.0, 1.0, 1.0, 1.0, 0.875, 1.0, 0.875, 1.0, 1.0, 1.0, 1.0, 0.875, 1.0, 0.875, 1.0, 1.0, 1.0, 1.0, 0.5, 1.0, 0.625, 1.0, 0.625, 1.0, 0.5, 0.75, 1.0, 0.625, 1.0, 0.625, 1.0, 0.75, 1.0, 1.0, 1.0, 0.875, 1.0, 0.875, 1.0, 1.0, 1.0, 1.0, 0.75, 1.0, 0.875, 1.0, 0.875, 1.0, 0.75, 1.0, 0.5, 1.0, 0.625, 1.0, 0.625, 1.0, 0.5, 0.875, 1.0, 0.75, 1.0, 0.75, 1.0, 0.875, 1.0, 0.75, 1.0, 0.625, 1.0, 0.625, 1.0, 0.75, 1.0, 1.0, 0.625, 1.0, 0.75, 1.0, 0.75, 1.0, 0.625, 1.0, 0.75, 1.0, 0.875, 1.0, 0.875, 1.0, 0.75, 0.625, 1.0, 0.5, 1.0, 0.5, 1.0, 0.625, 1.0, 0.875, 1.0, 0.75, 1.0, 0.75, 1.0, 0.875, 1.0, 1.0, 0.875, 1.0, 1.0, 1.0, 1.0, 1.0, 0.875, 1.0, 0.625, 1.0, 0.75, 1.0, 0.75, 1.0, 0.625, 0.625, 1.0, 0.5, 1.0, 0.5, 1.0, 0.625, 1.0, 1.0, 0.875, 1.0, 1.0, 1.0, 1.0, 1.0, 0.875, 0.875, 1.0, 1.0, 1.0, 1.0, 1.0, 0.875, 1.0, 1.0, 0.625, 1.0, 0.5, 1.0, 0.5, 1.0, 0.625, 0.625, 1.0, 0.75, 1.0, 0.75, 1.0, 0.625, 1.0, 1.0, 0.875, 1.0, 0.75, 1.0, 0.75, 1.0, 0.875, 0.75, 1.0, 0.875, 1.0, 0.875, 1.0, 0.75, 1.0, 1.0, 0.75, 1.0, 0.625, 1.0, 0.625, 1.0, 0.75, 0.5, 1.0, 0.625, 1.0, 0.625, 1.0, 0.5, 1.0, 1.0, 1.0, 1.0, 0.875, 1.0, 0.875, 1.0, 1.0, 0.875, 1.0, 1.0, 1.0, 1.0, 1.0, 0.875, 1.0, 1.0, 0.625, 1.0, 0.5, 1.0, 0.5, 1.0, 0.625, 0.625, 1.0, 0.75, 1.0, 0.75, 1.0, 0.625, 1.0, 1.0, 0.875, 1.0, 0.75, 1.0, 0.75, 1.0, 0.875, 0.75, 1.0, 0.875, 1.0, 0.875, 1.0, 0.75, 1.0, 0.75, 1.0, 0.625, 1.0, 0.625, 1.0, 0.75, 1.0, 1.0, 0.875, 1.0, 1.0, 1.0, 1.0, 1.0, 0.875, 1.0, 0.5, 1.0, 0.625, 1.0, 0.625, 1.0, 0.5, 0.625, 1.0, 0.5, 1.0, 0.5, 1.0, 0.625, 1.0, 1.0, 1.0, 0.875, 1.0, 0.875, 1.0, 1.0, 1.0, 1.0, 0.625, 1.0, 0.75, 1.0, 0.75, 1.0, 0.625, 1.0, 0.875, 1.0, 1.0, 1.0, 1.0, 1.0, 0.875, 0.625, 1.0, 0.5, 1.0, 0.5, 1.0, 0.625, 1.0, 1.0, 0.625, 1.0, 0.75, 1.0, 0.75, 1.0, 0.625, 0.875, 1.0, 0.75, 1.0, 0.75, 1.0, 0.875, 1.0, 1.0, 0.75, 1.0, 0.875, 1.0, 0.875, 1.0, 0.75, 0.75, 1.0, 0.625, 1.0, 0.625, 1.0, 0.75, 1.0, 1.0, 0.5, 1.0, 0.625, 1.0, 0.625, 1.0, 0.5, 1.0, 1.0, 0.875, 1.0, 0.875, 1.0, 1.0, 1.0, 1.0, 1.0, 1.0, 0.875, 1.0, 0.875, 1.0, 1.0, 0.5, 1.0, 0.625, 1.0, 0.625, 1.0, 0.5, 1.0, 1.0, 0.75, 1.0, 0.625, 1.0, 0.625, 1.0, 0.75, 1.0, 1.0, 1.0, 0.875, 1.0, 0.875, 1.0, 1.0, 0.875, 1.0, 1.0, 1.0, 1.0, 1.0, 0.875, 1.0, 1.0, 0.75, 1.0, 0.875, 1.0, 0.875, 1.0, 0.75, 1.0, 0.625, 1.0, 0.5, 1.0, 0.5, 1.0, 0.625, 0.875, 1.0, 0.75, 1.0, 0.75, 1.0, 0.875, 1.0, 0.625, 1.0, 0.75, 1.0, 0.75, 1.0, 0.625, 1.0, 0.875, 1.0, 1.0, 1.0, 1.0, 1.0, 0.875, 1.0, 1.0, 0.875, 1.0, 0.75, 1.0, 0.75, 1.0, 0.875, 1.0, 0.625, 1.0, 0.5, 1.0, 0.5, 1.0, 0.625, 0.75, 1.0, 0.875, 1.0, 0.875, 1.0, 0.75, 1.0, 0.625, 1.0, 0.75, 1.0, 0.75, 1.0, 0.625, 1.0, 1.0, 0.75, 1.0, 0.625, 1.0, 0.625, 1.0, 0.75, 1.0, 0.875, 1.0, 0.75, 1.0, 0.75, 1.0, 0.875, 0.5, 1.0, 0.625, 1.0, 0.625, 1.0, 0.5, 1.0, 0.75, 1.0, 0.875, 1.0, 0.875, 1.0, 0.75, 1.0, 0.875, 1.0, 1.0, 1.0, 1.0, 1.0, 0.875, 1.0, 0.875, 1.0, 0.75, 1.0, 0.75, 1.0, 0.875, 1.0, 1.0, 0.625, 1.0, 0.5, 1.0, 0.5, 1.0, 0.625, 1.0, 0.625, 1.0, 0.75, 1.0, 0.75, 1.0, 0.625, 0.625, 1.0, 0.75, 1.0, 0.75, 1.0, 0.625, 1.0, 0.625, 1.0, 0.5, 1.0, 0.5, 1.0, 0.625, 1.0, 1.0, 0.875, 1.0, 0.75, 1.0, 0.75, 1.0, 0.875, 1.0, 0.875, 1.0, 1.0, 1.0, 1.0, 1.0, 0.875, 1.0, 0.625, 1.0, 0.75, 1.0, 0.75, 1.0, 0.625, 0.75, 1.0, 0.875, 1.0, 0.875, 1.0, 0.75, 1.0, 1.0, 1.0, 0.875, 1.0, 0.875, 1.0, 1.0, 1.0, 0.625, 1.0, 0.5, 1.0, 0.5, 1.0, 0.625, 1.0, 1.0, 0.75, 1.0, 0.625, 1.0, 0.625, 1.0, 0.75, 1.0, 0.5, 1.0, 0.625, 1.0, 0.625, 1.0, 0.5, 1.0, 0.875, 1.0, 1.0, 1.0, 1.0, 1.0, 0.875, 0.5, 1.0, 0.625, 1.0, 0.625, 1.0, 0.5, 1.0, 0.75, 1.0, 0.625, 1.0, 0.625, 1.0, 0.75, 1.0, 0.875, 1.0, 1.0, 1.0, 1.0, 1.0, 0.875, 1.0, 1.0, 1.0, 1.0, 0.875, 1.0, 0.875, 1.0, 1.0, 1.0, 0.75, 1.0, 0.875, 1.0, 0.875, 1.0, 0.75, 1.0, 0.75, 1.0, 0.625, 1.0, 0.625, 1.0, 0.75, 1.0, 0.625, 1.0, 0.5, 1.0, 0.5, 1.0, 0.625, 0.875, 1.0, 1.0, 1.0, 1.0, 1.0, 0.875, 1.0, 0.5, 1.0, 0.625, 1.0, 0.625, 1.0, 0.5, 1.0, 0.875, 1.0, 0.75, 1.0, 0.75, 1.0, 0.875, 1.0, 0.625, 1.0, 0.75, 1.0, 0.75, 1.0, 0.625, 1.0, 1.0, 0.625, 1.0, 0.5, 1.0, 0.5, 1.0, 0.625, 1.0, 1.0, 1.0, 0.875, 1.0, 0.875, 1.0, 1.0, 0.875, 1.0, 1.0, 1.0, 1.0, 1.0, 0.875, 1.0, 0.625, 1.0, 0.75, 1.0, 0.75, 1.0, 0.625, 1.0, 1.0, 1.0, 0.875, 1.0, 0.875, 1.0, 1.0, 1.0, 1.0, 0.875, 1.0, 0.75, 1.0, 0.75, 1.0, 0.875, 0.5, 1.0, 0.625, 1.0, 0.625, 1.0, 0.5, 1.0, 1.0, 0.75, 1.0, 0.625, 1.0, 0.625, 1.0, 0.75, 1.0, 1.0, 1.0, 0.875, 1.0, 0.875, 1.0, 1.0, 0.75, 1.0, 0.875, 1.0, 0.875, 1.0, 0.75, 1.0, 0.5, 1.0, 0.625, 1.0, 0.625, 1.0, 0.5, 1.0, 1.0, 0.875, 1.0, 0.75, 1.0, 0.75, 1.0, 0.875, 1.0, 0.75, 1.0, 0.625, 1.0, 0.625, 1.0, 0.75, 0.625, 1.0, 0.75, 1.0, 0.75, 1.0, 0.625, 1.0, 0.75, 1.0, 0.875, 1.0, 0.875, 1.0, 0.75, 1.0, 1.0, 0.625, 1.0, 0.5, 1.0, 0.5, 1.0, 0.625, 1.0, 0.875, 1.0, 0.75, 1.0, 0.75, 1.0, 0.875, 0.875, 1.0, 1.0, 1.0, 1.0, 1.0, 0.875, 1.0, 0.625, 1.0, 0.75, 1.0, 0.75, 1.0, 0.625, 1.0, 1.0, 1.0, 1.0, 0.875, 1.0, 0.875, 1.0, 1.0, 1.0, 1.0, 0.875, 1.0, 0.875, 1.0, 1.0, 1.0, 1.0, 0.5, 1.0, 0.625, 1.0, 0.625, 1.0, 0.5, 0.75, 1.0, 0.625, 1.0, 0.625, 1.0, 0.75, 1.0, 1.0, 0.75, 1.0, 0.875, 1.0, 0.875, 1.0, 0.75, 0.875, 1.0, 0.75, 1.0, 0.75, 1.0, 0.875, 1.0, 1.0, 0.625, 1.0, 0.75, 1.0, 0.75, 1.0, 0.625, 0.625, 1.0, 0.5, 1.0, 0.5, 1.0, 0.625, 1.0, 1.0, 0.875, 1.0, 1.0, 1.0, 1.0, 1.0, 0.875, 1.0, 0.625, 1.0, 0.75, 1.0, 0.75, 1.0, 0.625, 1.0, 1.0, 0.875, 1.0, 0.875, 1.0, 1.0, 1.0, 0.625, 1.0, 0.5, 1.0, 0.5, 1.0, 0.625, 1.0, 1.0, 0.5, 1.0, 0.625, 1.0, 0.625, 1.0, 0.5, 1.0, 0.875, 1.0, 1.0, 1.0, 1.0, 1.0, 0.875, 0.75, 1.0, 0.625, 1.0, 0.625, 1.0, 0.75, 1.0, 0.875, 1.0, 1.0, 1.0, 1.0, 1.0, 0.875, 1.0, 1.0, 0.75, 1.0, 0.875, 1.0, 0.875, 1.0, 0.75, 1.0, 0.625, 1.0, 0.5, 1.0, 0.5, 1.0, 0.625, 0.875, 1.0, 0.75, 1.0, 0.75, 1.0, 0.875, 1.0, 0.75, 1.0, 0.875, 1.0, 0.875, 1.0, 0.75, 1.0, 0.5, 1.0, 0.625, 1.0, 0.625, 1.0, 0.5, 1.0, 1.0, 0.875, 1.0, 0.75, 1.0, 0.75, 1.0, 0.875, 1.0, 0.75, 1.0, 0.625, 1.0, 0.625, 1.0, 0.75, 0.625, 1.0, 0.75, 1.0, 0.75, 1.0, 0.625, 1.0, 0.75, 1.0, 0.875, 1.0, 0.875, 1.0, 0.75, 1.0, 1.0, 0.625, 1.0, 0.5, 1.0, 0.5, 1.0, 0.625, 1.0, 0.875, 1.0, 0.75, 1.0, 0.75, 1.0, 0.875, 0.875, 1.0, 1.0, 1.0, 1.0, 1.0, 0.875, 1.0, 0.625, 1.0, 0.75, 1.0, 0.75, 1.0, 0.625, 1.0, 0.875, 1.0, 0.75, 1.0, 0.75, 1.0, 0.875, 1.0, 1.0, 0.625, 1.0, 0.5, 1.0, 0.5, 1.0, 0.625, 1.0, 0.75, 1.0, 0.875, 1.0, 0.875, 1.0, 0.75, 0.875, 1.0, 1.0, 1.0, 1.0, 1.0, 0.875, 1.0, 1.0, 1.0, 1.0, 0.875, 1.0, 0.875, 1.0, 1.0, 1.0, 0.75, 1.0, 0.625, 1.0, 0.625, 1.0, 0.75, 0.5, 1.0, 0.625, 1.0, 0.625, 1.0, 0.5, 1.0, 1.0, 1.0, 1.0, 0.875, 1.0, 0.875, 1.0, 1.0, 1.0, 1.0, 0.875, 1.0, 0.875, 1.0, 1.0, 1.0, 1.0, 0.5, 1.0, 0.625, 1.0, 0.625, 1.0, 0.5, 0.75, 1.0, 0.625, 1.0, 0.625, 1.0, 0.75, 1.0, 1.0, 0.75, 1.0, 0.875, 1.0, 0.875, 1.0, 0.75, 0.875, 1.0, 0.75, 1.0, 0.75, 1.0, 0.875, 1.0, 1.0, 0.625, 1.0, 0.75, 1.0, 0.75, 1.0, 0.625, 0.625, 1.0, 0.5, 1.0, 0.5, 1.0, 0.625, 1.0, 1.0, 0.875, 1.0, 1.0, 1.0, 1.0, 1.0, 0.875, 1.0, 0.625, 1.0, 0.75, 1.0, 0.75, 1.0, 0.625, 1.0, 1.0, 0.875, 1.0, 0.875, 1.0, 1.0, 1.0, 0.625, 1.0, 0.5, 1.0, 0.5, 1.0, 0.625, 1.0, 1.0, 0.5, 1.0, 0.625, 1.0, 0.625, 1.0, 0.5, 1.0, 0.875, 1.0, 1.0, 1.0, 1.0, 1.0, 0.875, 0.75, 1.0, 0.625, 1.0, 0.625, 1.0, 0.75, 1.0, 0.75, 1.0, 0.875, 1.0, 0.875, 1.0, 0.75, 1.0, 0.5, 1.0, 0.625, 1.0, 0.625, 1.0, 0.5, 1.0, 1.0, 0.875, 1.0, 0.75, 1.0, 0.75, 1.0, 0.875, 1.0, 0.75, 1.0, 0.625, 1.0, 0.625, 1.0, 0.75, 0.625, 1.0, 0.75, 1.0, 0.75, 1.0, 0.625, 1.0, 0.75, 1.0, 0.875, 1.0, 0.875, 1.0, 0.75, 1.0, 1.0, 0.625, 1.0, 0.5, 1.0, 0.5, 1.0, 0.625, 1.0, 0.875, 1.0, 0.75, 1.0, 0.75, 1.0, 0.875, 0.875, 1.0, 1.0, 1.0, 1.0, 1.0, 0.875, 1.0, 0.625, 1.0, 0.75, 1.0, 0.75, 1.0, 0.625, 1.0, 0.875, 1.0, 0.75, 1.0, 0.75, 1.0, 0.875, 1.0, 1.0, 0.625, 1.0, 0.5, 1.0, 0.5, 1.0, 0.625, 1.0, 0.75, 1.0, 0.875, 1.0, 0.875, 1.0, 0.75, 0.875, 1.0, 1.0, 1.0, 1.0, 1.0, 0.875, 1.0, 1.0, 1.0, 1.0, 0.875, 1.0, 0.875, 1.0, 1.0, 1.0, 0.75, 1.0, 0.625, 1.0, 0.625, 1.0, 0.75, 0.5, 1.0, 0.625, 1.0, 0.625, 1.0, 0.5, 1.0, 1.0, 1.0, 1.0, 0.875, 1.0, 0.875, 1.0, 1.0, 1.0, 1.0, 0.875, 1.0, 0.875, 1.0, 1.0, 1.0, 1.0, 0.5, 1.0, 0.625, 1.0, 0.625, 1.0, 0.5, 0.75, 1.0, 0.625, 1.0, 0.625, 1.0, 0.75, 1.0, 1.0, 0.75, 1.0, 0.875, 1.0, 0.875, 1.0, 0.75, 0.875, 1.0, 0.75, 1.0, 0.75, 1.0, 0.875, 1.0, 1.0, 0.625, 1.0, 0.75, 1.0, 0.75, 1.0, 0.625, 0.625, 1.0, 0.5, 1.0, 0.5, 1.0, 0.625, 1.0, 1.0, 0.875, 1.0, 1.0, 1.0, 1.0, 1.0, 0.875, 1.0, 0.625, 1.0, 0.75, 1.0, 0.75, 1.0, 0.625, 1.0, 1.0, 0.875, 1.0, 0.875, 1.0, 1.0, 1.0, 0.625, 1.0, 0.5, 1.0, 0.5, 1.0, 0.625, 1.0, 1.0, 0.5, 1.0, 0.625, 1.0, 0.625, 1.0, 0.5, 1.0, 0.875, 1.0, 1.0, 1.0, 1.0, 1.0, 0.875, 0.75, 1.0, 0.625, 1.0, 0.625, 1.0, 0.75, 1.0])
me_plane.materials.append(mat_material_001)
me_plane.materials.append(mat_material_002)
me_plane.use_remesh_fix_poles = True
me_plane.use_remesh_preserve_attributes = False
me_plane.update()

# ---- objects
ob_plane = bpy.data.objects.new('Plane', me_plane)

# ---- transforms, parenting, visibility, modifiers, constraints
ob_plane.location = (0.0, 0.0, 0.0)
ob_plane.rotation_euler = (1.571, -0.0, 0.0)
ob_plane.lineart.crease_threshold = 0.0
_m = ob_plane.modifiers.new('Subdivision', 'SUBSURF')
_m.levels = 2

# ---- collection membership
col_collection.objects.link(ob_plane)

# ---- scene / render settings (as saved in the file)
scene.frame_start = 1; scene.frame_end = 250; scene.frame_set(1)
scene.render.engine = 'BLENDER_EEVEE_NEXT'
scene.cycles.use_denoising = False
scene.cycles.samples = 128
scene.cycles.sampling_pattern = 'TABULATED_SOBOL'
scene.cycles.use_adaptive_sampling = False
scene.cycles.use_light_tree = False
scene.view_settings.view_transform = 'Filmic'
bpy.context.view_layer.update()

# ---- added for rendering (the .blend has no active camera and no usable light): camera, sun
cam_auto = bpy.data.cameras.new('AutoCamera')
cam_auto.lens = 50.0
cam_auto.sensor_width = 36.0
cam_auto.clip_end = 1000.0
ob_auto_camera = bpy.data.objects.new('AutoCamera', cam_auto)
scene.collection.objects.link(ob_auto_camera)
ob_auto_camera.location = (8.51659, -9.68373, 6.81327)
ob_auto_camera.rotation_euler = (1.09748, -7.21219e-08, 0.694738)
scene.camera = ob_auto_camera
light_auto_sun = bpy.data.lights.new('AutoSun', 'SUN')
light_auto_sun.energy = 3.0
light_auto_sun.angle = 0.0523599
ob_auto_sun = bpy.data.objects.new('AutoSun', light_auto_sun)
scene.collection.objects.link(ob_auto_sun)
ob_auto_sun.rotation_euler = (0.872665, 0.174533, 0.523599)
bpy.context.view_layer.update()
